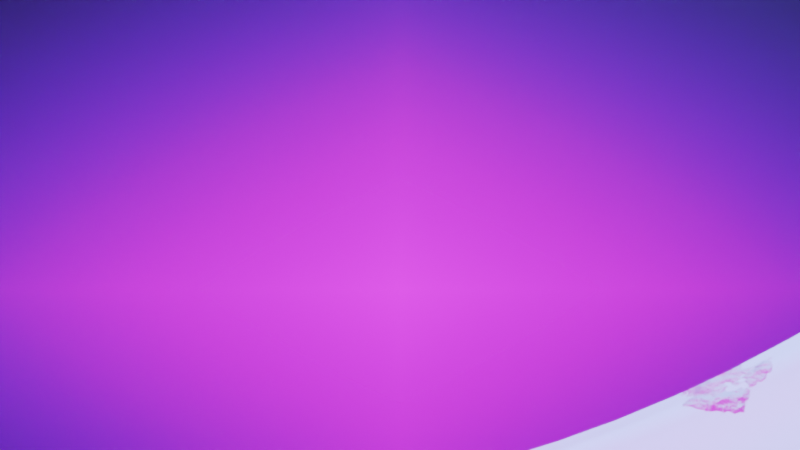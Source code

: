 # Source: realtime_comp.blend  (saved by Blender 2.81.2; exported with 4.5.12 LTS)
import bpy
from mathutils import Matrix  # noqa: F401  (used for matrix-valued properties, if any)

bpy.ops.wm.read_factory_settings(use_empty=True)
scene = bpy.context.scene
scene.name = 'Scene'

# ---- collections
col_light = bpy.data.collections.new('Light'); scene.collection.children.link(col_light)
col_obj = bpy.data.collections.new('obj'); scene.collection.children.link(col_obj)
col_footage = bpy.data.collections.new('footage'); scene.collection.children.link(col_footage)
col_helper = bpy.data.collections.new('helper'); scene.collection.children.link(col_helper)

# ---- images (referenced by path relative to the original .blend; pixels are not part of the script)
import os
ASSET_DIR = os.environ.get("B2B_ASSET_DIR", "")  # directory of the original .blend (textures are referenced by path, not embedded)
HERE = os.path.dirname(os.path.abspath(__file__))  # packed textures are extracted next to this script under _unpacked/

def load_image(name, relpath, width, height, colorspace="sRGB"):
    """Load a texture the original file referenced (path relative to the .blend, or extracted next to this script)."""
    p = next((c for c in (os.path.join(HERE, relpath), os.path.join(ASSET_DIR, relpath)) if relpath and os.path.exists(c)), "")
    if p:
        img = bpy.data.images.load(p, check_existing=True)
        img.name = name
    else:  # same state as the original file: an image datablock whose file is absent (Cycles renders it pink)
        img = bpy.data.images.new(name, width, height)
        img.source = "FILE"
        img.filepath = "//" + (relpath or name)
    img.colorspace_settings.name = colorspace
    return img
img_backlight_2k_20_dds = load_image('BackLight_2K_20.dds', 'BackLight_2K_20.dds', 1024, 1024, 'sRGB')
img_cement_grunge_jpg = load_image('Cement_Grunge.jpg', 'Cement_Grunge.jpg', 1024, 1024, 'sRGB')
img_big_fire_02_mov = load_image('Big_Fire_02.mov', '', 1024, 1024, 'sRGB')
img_particles_12_mp4 = load_image('Particles_12.mp4', '', 1024, 1024, 'sRGB')

# ---- materials (node trees are filled in below, after node groups)
mat_material_001 = bpy.data.materials.new('Material.001')
mat_material_001.diffuse_color = (0.5, 0.1056, 0.03384, 1.0)
mat_big_fire_02 = bpy.data.materials.new('Big_Fire_02')
mat_particles_05 = bpy.data.materials.new('Particles_05')
mat_particles_05.surface_render_method = 'BLENDED'
mat_particles_05.blend_method = 'BLEND'
mat_particles_05.use_backface_culling = True
mat_material = bpy.data.materials.new('Material')
mat_material.use_transparent_shadow = False

# ---- material node trees
mat_material_001.use_nodes = True; mat_material_001.node_tree.nodes.clear()
mat_big_fire_02.use_nodes = True; mat_big_fire_02.node_tree.nodes.clear()
_N = mat_big_fire_02.node_tree.nodes; _L = mat_big_fire_02.node_tree.links
n0 = _N.new('ShaderNodeOutputMaterial'); n0.name = 'Material Output'; n0.location = (447, 300)
n0.target = 'CYCLES'
n1 = _N.new('ShaderNodeTexImage'); n1.name = 'Image Texture'; n1.location = (-386, 212)
n1.image = img_big_fire_02_mov
n1.extension = 'CLIP'
n2 = _N.new('ShaderNodeEmission'); n2.name = 'Emission'; n2.location = (7, 118)
n2.inputs[1].default_value = 5.0
n3 = _N.new('ShaderNodeMixShader'); n3.name = 'Mix Shader'; n3.location = (227, 250)
n4 = _N.new('ShaderNodeBsdfTransparent'); n4.name = 'Transparent BSDF'; n4.location = (-64, 255)
n5 = _N.new('ShaderNodeOutputMaterial'); n5.name = 'Material Output.001'; n5.location = (0, 0)
n5.target = 'EEVEE'
n6 = _N.new('ShaderNodeMixShader'); n6.name = 'Mix Shader.001'; n6.location = (0, 0)
n6.label = 'Disable Shadow'
n6.hide = True
n7 = _N.new('ShaderNodeLightPath'); n7.name = 'Light Path'; n7.location = (0, 0)
n7.hide = True
n8 = _N.new('ShaderNodeBsdfTransparent'); n8.name = 'Transparent BSDF.001'; n8.location = (0, 0)
n8.hide = True
_L.new(n1.outputs[0], n2.inputs[0])
_L.new(n3.outputs[0], n0.inputs[0])
_L.new(n1.outputs[1], n3.inputs[0])
_L.new(n4.outputs[0], n3.inputs[1])
_L.new(n2.outputs[0], n3.inputs[2])
_L.new(n3.outputs[0], n6.inputs[1])
_L.new(n6.outputs[0], n5.inputs[0])
_L.new(n7.outputs[1], n6.inputs[0])
_L.new(n8.outputs[0], n6.inputs[2])
n0.is_active_output = True
mat_particles_05.use_nodes = True; mat_particles_05.node_tree.nodes.clear()
_N = mat_particles_05.node_tree.nodes; _L = mat_particles_05.node_tree.links
n0 = _N.new('ShaderNodeOutputMaterial'); n0.name = 'Material Output'; n0.location = (857, 323)
n0.target = 'CYCLES'
n1 = _N.new('ShaderNodeMixShader'); n1.name = 'Mix Shader'; n1.location = (638, 274)
n2 = _N.new('ShaderNodeBsdfTransparent'); n2.name = 'Transparent BSDF'; n2.location = (-126, 400)
n3 = _N.new('ShaderNodeBsdfPrincipled'); n3.name = 'Principled BSDF'; n3.location = (318, 61)
n3.distribution = 'GGX'
n3.subsurface_method = 'BURLEY'
n3.inputs[3].default_value = 1.45
n3.inputs[27].default_value = (0.07243, 0.1588, 0.5252, 1.0)
n3.inputs[28].default_value = 1.0
n4 = _N.new('ShaderNodeRGBCurve'); n4.name = 'RGB Curves'; n4.location = (-276, -58)
_c = n4.mapping.curves[1]
while len(_c.points) > 2: _c.points.remove(_c.points[-1])
_c.points[0].location = (0.0, 0.0); _c.points[0].handle_type = 'AUTO'
_c.points[1].location = (0.45, 0.76875); _c.points[1].handle_type = 'AUTO'
_p = _c.points.new(1.0, 1.0); _p.handle_type = 'AUTO'
_c = n4.mapping.curves[2]
while len(_c.points) > 2: _c.points.remove(_c.points[-1])
_c.points[0].location = (0.0, 0.0); _c.points[0].handle_type = 'AUTO'
_c.points[1].location = (0.45909, 0.875); _c.points[1].handle_type = 'AUTO'
_p = _c.points.new(1.0, 1.0); _p.handle_type = 'AUTO'
_c = n4.mapping.curves[3]
while len(_c.points) > 2: _c.points.remove(_c.points[-1])
_c.points[0].location = (0.0, 0.0); _c.points[0].handle_type = 'AUTO'
_c.points[1].location = (0.66818, 0.775); _c.points[1].handle_type = 'AUTO'
_p = _c.points.new(1.0, 1.0); _p.handle_type = 'AUTO'
n4.mapping.update()
n5 = _N.new('ShaderNodeTexImage'); n5.name = 'Image Texture'; n5.location = (-602, 20)
n5.image = img_particles_12_mp4
n5.extension = 'CLIP'
n6 = _N.new('ShaderNodeMath'); n6.name = 'Math'; n6.location = (-36, 179)
n6.operation = 'MULTIPLY'
n6.inputs[1].default_value = 2.0
n7 = _N.new('ShaderNodeOutputMaterial'); n7.name = 'Material Output.001'; n7.location = (0, 0)
n7.target = 'EEVEE'
n8 = _N.new('ShaderNodeMixShader'); n8.name = 'Mix Shader.001'; n8.location = (0, 0)
n8.label = 'Disable Shadow'
n8.hide = True
n9 = _N.new('ShaderNodeLightPath'); n9.name = 'Light Path'; n9.location = (0, 0)
n9.hide = True
n10 = _N.new('ShaderNodeBsdfTransparent'); n10.name = 'Transparent BSDF.001'; n10.location = (0, 0)
n10.hide = True
_L.new(n2.outputs[0], n1.inputs[1])
_L.new(n1.outputs[0], n0.inputs[0])
_L.new(n3.outputs[0], n1.inputs[2])
_L.new(n5.outputs[0], n4.inputs[1])
_L.new(n4.outputs[0], n3.inputs[0])
_L.new(n5.outputs[0], n6.inputs[0])
_L.new(n6.outputs[0], n1.inputs[0])
_L.new(n1.outputs[0], n8.inputs[1])
_L.new(n8.outputs[0], n7.inputs[0])
_L.new(n9.outputs[1], n8.inputs[0])
_L.new(n10.outputs[0], n8.inputs[2])
n0.is_active_output = True
mat_material.use_nodes = True; mat_material.node_tree.nodes.clear()
_N = mat_material.node_tree.nodes; _L = mat_material.node_tree.links
n0 = _N.new('ShaderNodeOutputMaterial'); n0.name = 'Material Output'; n0.location = (417, 188)
n1 = _N.new('ShaderNodeVolumePrincipled'); n1.name = 'Principled Volume'; n1.location = (-3, 176)
n1.inputs[2].default_value = 0.001
_L.new(n1.outputs[0], n0.inputs[1])
n0.is_active_output = True

# ---- world
world_world = bpy.data.worlds.new('World'); scene.world = world_world
world_world.use_nodes = True; world_world.node_tree.nodes.clear()
_N = world_world.node_tree.nodes; _L = world_world.node_tree.links
n0 = _N.new('ShaderNodeOutputWorld'); n0.name = 'World Output'; n0.location = (811, 300)
n1 = _N.new('ShaderNodeTexGradient'); n1.name = 'Gradient Texture'; n1.location = (66, 277)
n1.gradient_type = 'QUADRATIC_SPHERE'
n2 = _N.new('ShaderNodeCameraData'); n2.name = 'Camera Data'; n2.location = (-582, 132)
n3 = _N.new('ShaderNodeMapping'); n3.name = 'Mapping'; n3.location = (-334, 208)
n3.inputs[1].default_value = (0.2, -0.4, 0.0)
n3.inputs[3].default_value = (0.9, 0.6, 0.0)
n4 = _N.new('ShaderNodeBackground'); n4.name = 'Background'; n4.location = (606, 314)
n5 = _N.new('ShaderNodeValToRGB'); n5.name = 'ColorRamp'; n5.location = (275, 272)
while len(n5.color_ramp.elements) > 1: n5.color_ramp.elements.remove(n5.color_ramp.elements[-1])
n5.color_ramp.elements[0].position = 0.0; n5.color_ramp.elements[0].color = (0.0, 0.0, 0.0, 1.0)
_e = n5.color_ramp.elements.new(1.0); _e.color = (0.02639, 0.0499, 0.1272, 1.0)
_L.new(n4.outputs[0], n0.inputs[0])
_L.new(n1.outputs[0], n5.inputs[0])
_L.new(n2.outputs[0], n3.inputs[0])
_L.new(n3.outputs[0], n1.inputs[0])
_L.new(n5.outputs[0], n4.inputs[0])
n0.is_active_output = True
world_world.color = (0.05088, 0.05088, 0.05088)
world_world.use_sun_shadow = False
world_world.sun_shadow_jitter_overblur = 0.0

# ---- cameras
cam_camera = bpy.data.cameras.new('Camera')
cam_camera.clip_end = 100.0
cam_camera.lens = 30.0
cam_camera.ortho_scale = 7.314
cam_camera.dof.use_dof = True
cam_camera.dof.focus_distance = 0.0528
cam_camera.dof.aperture_fstop = 128.0

# ---- lights
light_light = bpy.data.lights.new('Light', 'POINT')
light_light.color = (0.06998, 0.3478, 1.0)
light_light.transmission_factor = 0.0
light_light.cutoff_distance = 30.0
light_light.energy = 200.0
light_light.shadow_buffer_clip_start = 1.001
light_light.shadow_soft_size = 0.83
light_light.shadow_maximum_resolution = 0.006
light_light.use_absolute_resolution = True
light_light_001 = bpy.data.lights.new('Light.001', 'POINT')
light_light_001.color = (0.8769, 0.8697, 1.0)
light_light_001.specular_factor = 1.001
light_light_001.transmission_factor = 0.0
light_light_001.cutoff_distance = 30.0
light_light_001.use_shadow = False
light_light_001.energy = 100.0
light_light_001.shadow_buffer_clip_start = 1.001
light_light_001.shadow_soft_size = 0.17
light_light_001.shadow_maximum_resolution = 0.006
light_light_001.use_absolute_resolution = True
light_point = bpy.data.lights.new('Point', 'POINT')
light_point.specular_factor = 0.0
light_point.transmission_factor = 0.0
light_point.energy = 200.0
light_point.shadow_soft_size = 1.94
light_point.shadow_maximum_resolution = 0.006
light_point.use_absolute_resolution = True
light_point_001 = bpy.data.lights.new('Point.001', 'AREA')
light_point_001.color = (0.005906, 0.01798, 0.04489)
light_point_001.transmission_factor = 0.0
light_point_001.use_custom_distance = True
light_point_001.cutoff_distance = 1.73
light_point_001.use_shadow = False
light_point_001.energy = 7.854e+04
light_point_001.shadow_soft_size = 10.0
light_point_001.shadow_maximum_resolution = 0.006
light_point_001.use_absolute_resolution = True
light_point_001.size = 10.0

# ---- meshes
me_suzanne = bpy.data.meshes.new('Suzanne')
me_suzanne.from_pydata([(0.4375, -0.7656, 0.1641), (-0.4375, -0.7656, 0.1641), (0.5, -0.6875, 0.09375), (-0.5, -0.6875, 0.09375), (0.5469, -0.5781, 0.05469), (-0.5469, -0.5781, 0.05469), (0.3516, -0.6172, -0.02344), (-0.3516, -0.6172, -0.02344), (0.3516, -0.7188, 0.03125), (-0.3516, -0.7188, 0.03125), (0.3516, -0.7812, 0.1328), (-0.3516, -0.7812, 0.1328), (0.2734, -0.7969, 0.1641), (-0.2734, -0.7969, 0.1641), (0.2031, -0.7422, 0.09375), (-0.2031, -0.7422, 0.09375), (0.1562, -0.6484, 0.05469), (-0.1562, -0.6484, 0.05469), (0.07812, -0.6562, 0.2422), (-0.07812, -0.6562, 0.2422), (0.1406, -0.7422, 0.2422), (-0.1406, -0.7422, 0.2422), (0.2422, -0.7969, 0.2422), (-0.2422, -0.7969, 0.2422), (0.2734, -0.7969, 0.3281), (-0.2734, -0.7969, 0.3281), (0.2031, -0.7422, 0.3906), (-0.2031, -0.7422, 0.3906), (0.1562, -0.6484, 0.4375), (-0.1562, -0.6484, 0.4375), (0.3516, -0.6172, 0.5156), (-0.3516, -0.6172, 0.5156), (0.3516, -0.7188, 0.4531), (-0.3516, -0.7188, 0.4531), (0.3516, -0.7812, 0.3594), (-0.3516, -0.7812, 0.3594), (0.4375, -0.7656, 0.3281), (-0.4375, -0.7656, 0.3281), (0.5, -0.6875, 0.3906), (-0.5, -0.6875, 0.3906), (0.5469, -0.5781, 0.4375), (-0.5469, -0.5781, 0.4375), (0.625, -0.5625, 0.2422), (-0.625, -0.5625, 0.2422), (0.5625, -0.6719, 0.2422), (-0.5625, -0.6719, 0.2422), (0.4688, -0.7578, 0.2422), (-0.4688, -0.7578, 0.2422), (0.4766, -0.7734, 0.2422), (-0.4766, -0.7734, 0.2422), (0.4453, -0.7812, 0.3359), (-0.4453, -0.7812, 0.3359), (0.3516, -0.8047, 0.375), (-0.3516, -0.8047, 0.375), (0.2656, -0.8203, 0.3359), (-0.2656, -0.8203, 0.3359), (0.2266, -0.8203, 0.2422), (-0.2266, -0.8203, 0.2422), (0.2656, -0.8203, 0.1562), (-0.2656, -0.8203, 0.1562), (0.3516, -0.8281, 0.2422), (-0.3516, -0.8281, 0.2422), (0.3516, -0.8047, 0.1172), (-0.3516, -0.8047, 0.1172), (0.4453, -0.7812, 0.1562), (-0.4453, -0.7812, 0.1562), (0.0, -0.7422, 0.4297), (0.0, -0.8203, 0.3516), (0.0, -0.7344, -0.6797), (0.0, -0.7812, -0.3203), (0.0, -0.7969, -0.1875), (0.0, -0.7188, -0.7734), (0.0, -0.6016, 0.4062), (0.0, -0.5703, 0.5703), (0.0, 0.5469, 0.8984), (0.0, 0.8516, 0.5625), (0.0, 0.8281, 0.07031), (0.0, 0.3516, -0.3828), (0.2031, -0.5625, -0.1875), (-0.2031, -0.5625, -0.1875), (0.3125, -0.5703, -0.4375), (-0.3125, -0.5703, -0.4375), (0.3516, -0.5703, -0.6953), (-0.3516, -0.5703, -0.6953), (0.3672, -0.5312, -0.8906), (-0.3672, -0.5312, -0.8906), (0.3281, -0.5234, -0.9453), (-0.3281, -0.5234, -0.9453), (0.1797, -0.5547, -0.9688), (-0.1797, -0.5547, -0.9688), (0.0, -0.5781, -0.9844), (0.4375, -0.5312, -0.1406), (-0.4375, -0.5312, -0.1406), (0.6328, -0.5391, -0.03906), (-0.6328, -0.5391, -0.03906), (0.8281, -0.4453, 0.1484), (-0.8281, -0.4453, 0.1484), (0.8594, -0.5938, 0.4297), (-0.8594, -0.5938, 0.4297), (0.7109, -0.625, 0.4844), (-0.7109, -0.625, 0.4844), (0.4922, -0.6875, 0.6016), (-0.4922, -0.6875, 0.6016), (0.3203, -0.7344, 0.7578), (-0.3203, -0.7344, 0.7578), (0.1562, -0.7578, 0.7188), (-0.1562, -0.7578, 0.7188), (0.0625, -0.75, 0.4922), (-0.0625, -0.75, 0.4922), (0.1641, -0.7734, 0.4141), (-0.1641, -0.7734, 0.4141), (0.125, -0.7656, 0.3047), (-0.125, -0.7656, 0.3047), (0.2031, -0.7422, 0.09375), (-0.2031, -0.7422, 0.09375), (0.375, -0.7031, 0.01562), (-0.375, -0.7031, 0.01562), (0.4922, -0.6719, 0.0625), (-0.4922, -0.6719, 0.0625), (0.625, -0.6484, 0.1875), (-0.625, -0.6484, 0.1875), (0.6406, -0.6484, 0.2969), (-0.6406, -0.6484, 0.2969), (0.6016, -0.6641, 0.375), (-0.6016, -0.6641, 0.375), (0.4297, -0.7188, 0.4375), (-0.4297, -0.7188, 0.4375), (0.25, -0.7578, 0.4688), (-0.25, -0.7578, 0.4688), (0.0, -0.7344, -0.7656), (0.1094, -0.7344, -0.7188), (-0.1094, -0.7344, -0.7188), (0.1172, -0.7109, -0.8359), (-0.1172, -0.7109, -0.8359), (0.0625, -0.6953, -0.8828), (-0.0625, -0.6953, -0.8828), (0.0, -0.6875, -0.8906), (0.0, -0.75, -0.1953), (0.0, -0.7422, -0.1406), (0.1016, -0.7422, -0.1484), (-0.1016, -0.7422, -0.1484), (0.125, -0.75, -0.2266), (-0.125, -0.75, -0.2266), (0.08594, -0.7422, -0.2891), (-0.08594, -0.7422, -0.2891), (0.3984, -0.6719, -0.04688), (-0.3984, -0.6719, -0.04688), (0.6172, -0.625, 0.05469), (-0.6172, -0.625, 0.05469), (0.7266, -0.6016, 0.2031), (-0.7266, -0.6016, 0.2031), (0.7422, -0.6562, 0.375), (-0.7422, -0.6562, 0.375), (0.6875, -0.7266, 0.4141), (-0.6875, -0.7266, 0.4141), (0.4375, -0.7969, 0.5469), (-0.4375, -0.7969, 0.5469), (0.3125, -0.8359, 0.6406), (-0.3125, -0.8359, 0.6406), (0.2031, -0.8516, 0.6172), (-0.2031, -0.8516, 0.6172), (0.1016, -0.8438, 0.4297), (-0.1016, -0.8438, 0.4297), (0.125, -0.8125, -0.1016), (-0.125, -0.8125, -0.1016), (0.2109, -0.7109, -0.4453), (-0.2109, -0.7109, -0.4453), (0.25, -0.6875, -0.7031), (-0.25, -0.6875, -0.7031), (0.2656, -0.6641, -0.8203), (-0.2656, -0.6641, -0.8203), (0.2344, -0.6328, -0.9141), (-0.2344, -0.6328, -0.9141), (0.1641, -0.6328, -0.9297), (-0.1641, -0.6328, -0.9297), (0.0, -0.6406, -0.9453), (0.0, -0.7266, 0.04688), (0.0, -0.7656, 0.2109), (0.3281, -0.7422, 0.4766), (-0.3281, -0.7422, 0.4766), (0.1641, -0.75, 0.1406), (-0.1641, -0.75, 0.1406), (0.1328, -0.7578, 0.2109), (-0.1328, -0.7578, 0.2109), (0.1172, -0.7344, -0.6875), (-0.1172, -0.7344, -0.6875), (0.07812, -0.75, -0.4453), (-0.07812, -0.75, -0.4453), (0.0, -0.75, -0.4453), (0.0, -0.7422, -0.3281), (0.09375, -0.7812, -0.2734), (-0.09375, -0.7812, -0.2734), (0.1328, -0.7969, -0.2266), (-0.1328, -0.7969, -0.2266), (0.1094, -0.7812, -0.1328), (-0.1094, -0.7812, -0.1328), (0.03906, -0.7812, -0.125), (-0.03906, -0.7812, -0.125), (0.0, -0.8281, -0.2031), (0.04688, -0.8125, -0.1484), (-0.04688, -0.8125, -0.1484), (0.09375, -0.8125, -0.1562), (-0.09375, -0.8125, -0.1562), (0.1094, -0.8281, -0.2266), (-0.1094, -0.8281, -0.2266), (0.07812, -0.8047, -0.25), (-0.07812, -0.8047, -0.25), (0.0, -0.8047, -0.2891), (0.2578, -0.5547, -0.3125), (-0.2578, -0.5547, -0.3125), (0.1641, -0.7109, -0.2422), (-0.1641, -0.7109, -0.2422), (0.1797, -0.7109, -0.3125), (-0.1797, -0.7109, -0.3125), (0.2344, -0.5547, -0.25), (-0.2344, -0.5547, -0.25), (0.0, -0.6875, -0.875), (0.04688, -0.6875, -0.8672), (-0.04688, -0.6875, -0.8672), (0.09375, -0.7109, -0.8203), (-0.09375, -0.7109, -0.8203), (0.09375, -0.7266, -0.7422), (-0.09375, -0.7266, -0.7422), (0.0, -0.6562, -0.7812), (0.09375, -0.6641, -0.75), (-0.09375, -0.6641, -0.75), (0.09375, -0.6406, -0.8125), (-0.09375, -0.6406, -0.8125), (0.04688, -0.6328, -0.8516), (-0.04688, -0.6328, -0.8516), (0.0, -0.6328, -0.8594), (0.1719, -0.7812, 0.2188), (-0.1719, -0.7812, 0.2188), (0.1875, -0.7734, 0.1562), (-0.1875, -0.7734, 0.1562), (0.3359, -0.7578, 0.4297), (-0.3359, -0.7578, 0.4297), (0.2734, -0.7734, 0.4219), (-0.2734, -0.7734, 0.4219), (0.4219, -0.7734, 0.3984), (-0.4219, -0.7734, 0.3984), (0.5625, -0.6953, 0.3516), (-0.5625, -0.6953, 0.3516), (0.5859, -0.6875, 0.2891), (-0.5859, -0.6875, 0.2891), (0.5781, -0.6797, 0.1953), (-0.5781, -0.6797, 0.1953), (0.4766, -0.7188, 0.1016), (-0.4766, -0.7188, 0.1016), (0.375, -0.7422, 0.0625), (-0.375, -0.7422, 0.0625), (0.2266, -0.7812, 0.1094), (-0.2266, -0.7812, 0.1094), (0.1797, -0.7812, 0.2969), (-0.1797, -0.7812, 0.2969), (0.2109, -0.7812, 0.375), (-0.2109, -0.7812, 0.375), (0.2344, -0.7578, 0.3594), (-0.2344, -0.7578, 0.3594), (0.1953, -0.7578, 0.2969), (-0.1953, -0.7578, 0.2969), (0.2422, -0.7578, 0.125), (-0.2422, -0.7578, 0.125), (0.375, -0.7266, 0.08594), (-0.375, -0.7266, 0.08594), (0.4609, -0.7031, 0.1172), (-0.4609, -0.7031, 0.1172), (0.5469, -0.6719, 0.2109), (-0.5469, -0.6719, 0.2109), (0.5547, -0.6719, 0.2812), (-0.5547, -0.6719, 0.2812), (0.5312, -0.6797, 0.3359), (-0.5312, -0.6797, 0.3359), (0.4141, -0.75, 0.3906), (-0.4141, -0.75, 0.3906), (0.2812, -0.7656, 0.3984), (-0.2812, -0.7656, 0.3984), (0.3359, -0.75, 0.4062), (-0.3359, -0.75, 0.4062), (0.2031, -0.75, 0.1719), (-0.2031, -0.75, 0.1719), (0.1953, -0.75, 0.2266), (-0.1953, -0.75, 0.2266), (0.1094, -0.6094, 0.4609), (-0.1094, -0.6094, 0.4609), (0.1953, -0.6172, 0.6641), (-0.1953, -0.6172, 0.6641), (0.3359, -0.5938, 0.6875), (-0.3359, -0.5938, 0.6875), (0.4844, -0.5547, 0.5547), (-0.4844, -0.5547, 0.5547), (0.6797, -0.4922, 0.4531), (-0.6797, -0.4922, 0.4531), (0.7969, -0.4609, 0.4062), (-0.7969, -0.4609, 0.4062), (0.7734, -0.375, 0.1641), (-0.7734, -0.375, 0.1641), (0.6016, -0.4141, 0.0), (-0.6016, -0.4141, 0.0), (0.4375, -0.4688, -0.09375), (-0.4375, -0.4688, -0.09375), (0.0, -0.2891, 0.8984), (0.0, 0.07812, 0.9844), (0.0, 0.6719, -0.1953), (0.0, -0.1875, -0.4609), (0.0, -0.4609, -0.9766), (0.0, -0.3438, -0.8047), (0.0, -0.3203, -0.5703), (0.0, -0.2812, -0.4844), (0.8516, -0.05469, 0.2344), (-0.8516, -0.05469, 0.2344), (0.8594, 0.04688, 0.3203), (-0.8594, 0.04688, 0.3203), (0.7734, 0.4375, 0.2656), (-0.7734, 0.4375, 0.2656), (0.4609, 0.7031, 0.4375), (-0.4609, 0.7031, 0.4375), (0.7344, -0.07031, -0.04688), (-0.7344, -0.07031, -0.04688), (0.5938, 0.1641, -0.125), (-0.5938, 0.1641, -0.125), (0.6406, 0.4297, -0.007812), (-0.6406, 0.4297, -0.007812), (0.3359, 0.6641, 0.05469), (-0.3359, 0.6641, 0.05469), (0.2344, -0.4062, -0.3516), (-0.2344, -0.4062, -0.3516), (0.1797, -0.2578, -0.4141), (-0.1797, -0.2578, -0.4141), (0.2891, -0.3828, -0.7109), (-0.2891, -0.3828, -0.7109), (0.25, -0.3906, -0.5), (-0.25, -0.3906, -0.5), (0.3281, -0.3984, -0.9141), (-0.3281, -0.3984, -0.9141), (0.1406, -0.3672, -0.7578), (-0.1406, -0.3672, -0.7578), (0.125, -0.3594, -0.5391), (-0.125, -0.3594, -0.5391), (0.1641, -0.4375, -0.9453), (-0.1641, -0.4375, -0.9453), (0.2188, -0.4297, -0.2812), (-0.2188, -0.4297, -0.2812), (0.2109, -0.4688, -0.2266), (-0.2109, -0.4688, -0.2266), (0.2031, -0.5, -0.1719), (-0.2031, -0.5, -0.1719), (0.2109, -0.1641, -0.3906), (-0.2109, -0.1641, -0.3906), (0.2969, 0.2656, -0.3125), (-0.2969, 0.2656, -0.3125), (0.3438, 0.5391, -0.1484), (-0.3438, 0.5391, -0.1484), (0.4531, 0.3828, 0.8672), (-0.4531, 0.3828, 0.8672), (0.4531, 0.07031, 0.9297), (-0.4531, 0.07031, 0.9297), (0.4531, -0.2344, 0.8516), (-0.4531, -0.2344, 0.8516), (0.4609, -0.4297, 0.5234), (-0.4609, -0.4297, 0.5234), (0.7266, -0.3359, 0.4062), (-0.7266, -0.3359, 0.4062), (0.6328, -0.2812, 0.4531), (-0.6328, -0.2812, 0.4531), (0.6406, -0.05469, 0.7031), (-0.6406, -0.05469, 0.7031), (0.7969, -0.125, 0.5625), (-0.7969, -0.125, 0.5625), (0.7969, 0.1172, 0.6172), (-0.7969, 0.1172, 0.6172), (0.6406, 0.1953, 0.75), (-0.6406, 0.1953, 0.75), (0.6406, 0.4453, 0.6797), (-0.6406, 0.4453, 0.6797), (0.7969, 0.3594, 0.5391), (-0.7969, 0.3594, 0.5391), (0.6172, 0.5859, 0.3281), (-0.6172, 0.5859, 0.3281), (0.4844, 0.5469, 0.02344), (-0.4844, 0.5469, 0.02344), (0.8203, 0.2031, 0.3281), (-0.8203, 0.2031, 0.3281), (0.4062, -0.1484, -0.1719), (-0.4062, -0.1484, -0.1719), (0.4297, 0.2109, -0.1953), (-0.4297, 0.2109, -0.1953), (0.8906, 0.2344, 0.4062), (-0.8906, 0.2344, 0.4062), (0.7734, 0.125, -0.1406), (-0.7734, 0.125, -0.1406), (1.039, 0.3281, -0.1016), (-1.039, 0.3281, -0.1016), (1.281, 0.4297, 0.05469), (-1.281, 0.4297, 0.05469), (1.352, 0.4219, 0.3203), (-1.352, 0.4219, 0.3203), (1.234, 0.4219, 0.5078), (-1.234, 0.4219, 0.5078), (1.023, 0.3125, 0.4766), (-1.023, 0.3125, 0.4766), (1.016, 0.2891, 0.4141), (-1.016, 0.2891, 0.4141), (1.188, 0.3906, 0.4375), (-1.188, 0.3906, 0.4375), (1.266, 0.4062, 0.2891), (-1.266, 0.4062, 0.2891), (1.211, 0.4062, 0.07812), (-1.211, 0.4062, 0.07812), (1.031, 0.3047, -0.03906), (-1.031, 0.3047, -0.03906), (0.8281, 0.1328, -0.07031), (-0.8281, 0.1328, -0.07031), (0.9219, 0.2188, 0.3594), (-0.9219, 0.2188, 0.3594), (0.9453, 0.2891, 0.3047), (-0.9453, 0.2891, 0.3047), (0.8828, 0.2109, -0.02344), (-0.8828, 0.2109, -0.02344), (1.039, 0.3672, 0.0), (-1.039, 0.3672, 0.0), (1.188, 0.4453, 0.09375), (-1.188, 0.4453, 0.09375), (1.234, 0.4453, 0.25), (-1.234, 0.4453, 0.25), (1.172, 0.4375, 0.3594), (-1.172, 0.4375, 0.3594), (1.023, 0.3594, 0.3438), (-1.023, 0.3594, 0.3438), (0.8438, 0.2109, 0.2891), (-0.8438, 0.2109, 0.2891), (0.8359, 0.2734, 0.1719), (-0.8359, 0.2734, 0.1719), (0.7578, 0.2734, 0.09375), (-0.7578, 0.2734, 0.09375), (0.8203, 0.2734, 0.08594), (-0.8203, 0.2734, 0.08594), (0.8438, 0.2734, 0.01562), (-0.8438, 0.2734, 0.01562), (0.8125, 0.2734, -0.01562), (-0.8125, 0.2734, -0.01562), (0.7266, 0.07031, 0.0), (-0.7266, 0.07031, 0.0), (0.7188, 0.1719, -0.02344), (-0.7188, 0.1719, -0.02344), (0.7188, 0.1875, 0.03906), (-0.7188, 0.1875, 0.03906), (0.7969, 0.2109, 0.2031), (-0.7969, 0.2109, 0.2031), (0.8906, 0.2656, 0.2422), (-0.8906, 0.2656, 0.2422), (0.8906, 0.3203, 0.2344), (-0.8906, 0.3203, 0.2344), (0.8125, 0.3203, -0.01562), (-0.8125, 0.3203, -0.01562), (0.8516, 0.3203, 0.01562), (-0.8516, 0.3203, 0.01562), (0.8281, 0.3203, 0.07812), (-0.8281, 0.3203, 0.07812), (0.7656, 0.3203, 0.09375), (-0.7656, 0.3203, 0.09375), (0.8438, 0.3203, 0.1719), (-0.8438, 0.3203, 0.1719), (1.039, 0.4141, 0.3281), (-1.039, 0.4141, 0.3281), (1.188, 0.4844, 0.3438), (-1.188, 0.4844, 0.3438), (1.258, 0.4922, 0.2422), (-1.258, 0.4922, 0.2422), (1.211, 0.4844, 0.08594), (-1.211, 0.4844, 0.08594), (1.047, 0.4219, 0.0), (-1.047, 0.4219, 0.0), (0.8828, 0.2656, -0.01562), (-0.8828, 0.2656, -0.01562), (0.9531, 0.3438, 0.2891), (-0.9531, 0.3438, 0.2891), (0.8906, 0.3281, 0.1094), (-0.8906, 0.3281, 0.1094), (0.9375, 0.3359, 0.0625), (-0.9375, 0.3359, 0.0625), (1.0, 0.3672, 0.125), (-1.0, 0.3672, 0.125), (0.9609, 0.3516, 0.1719), (-0.9609, 0.3516, 0.1719), (1.016, 0.375, 0.2344), (-1.016, 0.375, 0.2344), (1.055, 0.3828, 0.1875), (-1.055, 0.3828, 0.1875), (1.109, 0.3906, 0.2109), (-1.109, 0.3906, 0.2109), (1.086, 0.3906, 0.2734), (-1.086, 0.3906, 0.2734), (1.023, 0.4844, 0.4375), (-1.023, 0.4844, 0.4375), (1.25, 0.5469, 0.4688), (-1.25, 0.5469, 0.4688), (1.367, 0.5, 0.2969), (-1.367, 0.5, 0.2969), (1.312, 0.5312, 0.05469), (-1.312, 0.5312, 0.05469), (1.039, 0.4922, -0.08594), (-1.039, 0.4922, -0.08594), (0.7891, 0.3281, -0.125), (-0.7891, 0.3281, -0.125), (0.8594, 0.3828, 0.3828), (-0.8594, 0.3828, 0.3828)], [], [(46, 0, 2, 44), (3, 1, 47, 45), (44, 2, 4, 42), (5, 3, 45, 43), (2, 8, 6, 4), (7, 9, 3, 5), (0, 10, 8, 2), (9, 11, 1, 3), (10, 12, 14, 8), (15, 13, 11, 9), (8, 14, 16, 6), (17, 15, 9, 7), (14, 20, 18, 16), (19, 21, 15, 17), (12, 22, 20, 14), (21, 23, 13, 15), (22, 24, 26, 20), (27, 25, 23, 21), (20, 26, 28, 18), (29, 27, 21, 19), (26, 32, 30, 28), (31, 33, 27, 29), (24, 34, 32, 26), (33, 35, 25, 27), (34, 36, 38, 32), (39, 37, 35, 33), (32, 38, 40, 30), (41, 39, 33, 31), (38, 44, 42, 40), (43, 45, 39, 41), (36, 46, 44, 38), (45, 47, 37, 39), (46, 36, 50, 48), (51, 37, 47, 49), (36, 34, 52, 50), (53, 35, 37, 51), (34, 24, 54, 52), (55, 25, 35, 53), (24, 22, 56, 54), (57, 23, 25, 55), (22, 12, 58, 56), (59, 13, 23, 57), (12, 10, 62, 58), (63, 11, 13, 59), (10, 0, 64, 62), (65, 1, 11, 63), (0, 46, 48, 64), (49, 47, 1, 65), (60, 64, 48), (49, 65, 61), (62, 64, 60), (61, 65, 63), (60, 58, 62), (63, 59, 61), (60, 56, 58), (59, 57, 61), (60, 54, 56), (57, 55, 61), (60, 52, 54), (55, 53, 61), (60, 50, 52), (53, 51, 61), (60, 48, 50), (51, 49, 61), (88, 173, 175, 90), (175, 174, 89, 90), (86, 171, 173, 88), (174, 172, 87, 89), (84, 169, 171, 86), (172, 170, 85, 87), (82, 167, 169, 84), (170, 168, 83, 85), (80, 165, 167, 82), (168, 166, 81, 83), (78, 91, 145, 163), (146, 92, 79, 164), (91, 93, 147, 145), (148, 94, 92, 146), (93, 95, 149, 147), (150, 96, 94, 148), (95, 97, 151, 149), (152, 98, 96, 150), (97, 99, 153, 151), (154, 100, 98, 152), (99, 101, 155, 153), (156, 102, 100, 154), (101, 103, 157, 155), (158, 104, 102, 156), (103, 105, 159, 157), (160, 106, 104, 158), (105, 107, 161, 159), (162, 108, 106, 160), (107, 66, 67, 161), (67, 66, 108, 162), (109, 127, 159, 161), (160, 128, 110, 162), (127, 178, 157, 159), (158, 179, 128, 160), (125, 155, 157, 178), (158, 156, 126, 179), (123, 153, 155, 125), (156, 154, 124, 126), (121, 151, 153, 123), (154, 152, 122, 124), (119, 149, 151, 121), (152, 150, 120, 122), (117, 147, 149, 119), (150, 148, 118, 120), (115, 145, 147, 117), (148, 146, 116, 118), (113, 163, 145, 115), (146, 164, 114, 116), (113, 180, 176, 163), (176, 181, 114, 164), (109, 161, 67, 111), (67, 162, 110, 112), (111, 67, 177, 182), (177, 67, 112, 183), (176, 180, 182, 177), (183, 181, 176, 177), (134, 136, 175, 173), (175, 136, 135, 174), (132, 134, 173, 171), (174, 135, 133, 172), (130, 132, 171, 169), (172, 133, 131, 170), (165, 186, 184, 167), (185, 187, 166, 168), (130, 169, 167, 184), (168, 170, 131, 185), (143, 189, 188, 186), (188, 189, 144, 187), (184, 186, 188, 68), (188, 187, 185, 68), (129, 130, 184, 68), (185, 131, 129, 68), (141, 192, 190, 143), (191, 193, 142, 144), (139, 194, 192, 141), (193, 195, 140, 142), (138, 196, 194, 139), (195, 197, 138, 140), (137, 70, 196, 138), (197, 70, 137, 138), (189, 143, 190, 69), (191, 144, 189, 69), (69, 190, 205, 207), (206, 191, 69, 207), (70, 198, 199, 196), (200, 198, 70, 197), (196, 199, 201, 194), (202, 200, 197, 195), (194, 201, 203, 192), (204, 202, 195, 193), (192, 203, 205, 190), (206, 204, 193, 191), (198, 203, 201, 199), (202, 204, 198, 200), (198, 207, 205, 203), (206, 207, 198, 204), (138, 139, 163, 176), (164, 140, 138, 176), (139, 141, 210, 163), (211, 142, 140, 164), (141, 143, 212, 210), (213, 144, 142, 211), (143, 186, 165, 212), (166, 187, 144, 213), (80, 208, 212, 165), (213, 209, 81, 166), (208, 214, 210, 212), (211, 215, 209, 213), (78, 163, 210, 214), (211, 164, 79, 215), (130, 129, 71, 221), (71, 129, 131, 222), (132, 130, 221, 219), (222, 131, 133, 220), (134, 132, 219, 217), (220, 133, 135, 218), (136, 134, 217, 216), (218, 135, 136, 216), (216, 217, 228, 230), (229, 218, 216, 230), (217, 219, 226, 228), (227, 220, 218, 229), (219, 221, 224, 226), (225, 222, 220, 227), (221, 71, 223, 224), (223, 71, 222, 225), (223, 230, 228, 224), (229, 230, 223, 225), (224, 228, 226), (227, 229, 225), (182, 180, 233, 231), (234, 181, 183, 232), (111, 182, 231, 253), (232, 183, 112, 254), (109, 111, 253, 255), (254, 112, 110, 256), (180, 113, 251, 233), (252, 114, 181, 234), (113, 115, 249, 251), (250, 116, 114, 252), (115, 117, 247, 249), (248, 118, 116, 250), (117, 119, 245, 247), (246, 120, 118, 248), (119, 121, 243, 245), (244, 122, 120, 246), (121, 123, 241, 243), (242, 124, 122, 244), (123, 125, 239, 241), (240, 126, 124, 242), (125, 178, 235, 239), (236, 179, 126, 240), (178, 127, 237, 235), (238, 128, 179, 236), (127, 109, 255, 237), (256, 110, 128, 238), (237, 255, 257, 275), (258, 256, 238, 276), (235, 237, 275, 277), (276, 238, 236, 278), (239, 235, 277, 273), (278, 236, 240, 274), (241, 239, 273, 271), (274, 240, 242, 272), (243, 241, 271, 269), (272, 242, 244, 270), (245, 243, 269, 267), (270, 244, 246, 268), (247, 245, 267, 265), (268, 246, 248, 266), (249, 247, 265, 263), (266, 248, 250, 264), (251, 249, 263, 261), (264, 250, 252, 262), (233, 251, 261, 279), (262, 252, 234, 280), (255, 253, 259, 257), (260, 254, 256, 258), (253, 231, 281, 259), (282, 232, 254, 260), (231, 233, 279, 281), (280, 234, 232, 282), (66, 107, 283, 72), (284, 108, 66, 72), (107, 105, 285, 283), (286, 106, 108, 284), (105, 103, 287, 285), (288, 104, 106, 286), (103, 101, 289, 287), (290, 102, 104, 288), (101, 99, 291, 289), (292, 100, 102, 290), (99, 97, 293, 291), (294, 98, 100, 292), (97, 95, 295, 293), (296, 96, 98, 294), (95, 93, 297, 295), (298, 94, 96, 296), (93, 91, 299, 297), (300, 92, 94, 298), (307, 308, 327, 337), (328, 308, 307, 338), (306, 307, 337, 335), (338, 307, 306, 336), (305, 306, 335, 339), (336, 306, 305, 340), (88, 90, 305, 339), (305, 90, 89, 340), (86, 88, 339, 333), (340, 89, 87, 334), (84, 86, 333, 329), (334, 87, 85, 330), (82, 84, 329, 331), (330, 85, 83, 332), (329, 335, 337, 331), (338, 336, 330, 332), (329, 333, 339, 335), (340, 334, 330, 336), (325, 331, 337, 327), (338, 332, 326, 328), (80, 82, 331, 325), (332, 83, 81, 326), (208, 341, 343, 214), (344, 342, 209, 215), (80, 325, 341, 208), (342, 326, 81, 209), (78, 214, 343, 345), (344, 215, 79, 346), (78, 345, 299, 91), (300, 346, 79, 92), (76, 323, 351, 303), (352, 324, 76, 303), (303, 351, 349, 77), (350, 352, 303, 77), (77, 349, 347, 304), (348, 350, 77, 304), (304, 347, 327, 308), (328, 348, 304, 308), (325, 327, 347, 341), (348, 328, 326, 342), (295, 297, 317, 309), (318, 298, 296, 310), (75, 315, 323, 76), (324, 316, 75, 76), (301, 357, 355, 302), (356, 358, 301, 302), (302, 355, 353, 74), (354, 356, 302, 74), (74, 353, 315, 75), (316, 354, 74, 75), (291, 293, 361, 363), (362, 294, 292, 364), (363, 361, 367, 365), (368, 362, 364, 366), (365, 367, 369, 371), (370, 368, 366, 372), (371, 369, 375, 373), (376, 370, 372, 374), (313, 377, 373, 375), (374, 378, 314, 376), (315, 353, 373, 377), (374, 354, 316, 378), (353, 355, 371, 373), (372, 356, 354, 374), (355, 357, 365, 371), (366, 358, 356, 372), (357, 359, 363, 365), (364, 360, 358, 366), (289, 291, 363, 359), (364, 292, 290, 360), (73, 359, 357, 301), (358, 360, 73, 301), (283, 285, 287, 289), (288, 286, 284, 290), (283, 289, 359, 73), (360, 290, 284, 73), (72, 283, 73), (73, 284, 72), (293, 295, 309, 361), (310, 296, 294, 362), (309, 311, 367, 361), (368, 312, 310, 362), (311, 381, 369, 367), (370, 382, 312, 368), (313, 375, 369, 381), (370, 376, 314, 382), (347, 349, 385, 383), (386, 350, 348, 384), (317, 383, 385, 319), (386, 384, 318, 320), (297, 299, 383, 317), (384, 300, 298, 318), (299, 343, 341, 383), (342, 344, 300, 384), (341, 347, 383), (384, 348, 342), (299, 345, 343), (344, 346, 300), (313, 321, 379, 377), (380, 322, 314, 378), (315, 377, 379, 323), (380, 378, 316, 324), (319, 385, 379, 321), (380, 386, 320, 322), (349, 351, 379, 385), (380, 352, 350, 386), (323, 379, 351), (352, 380, 324), (399, 387, 413, 401), (414, 388, 400, 402), (399, 401, 403, 397), (404, 402, 400, 398), (397, 403, 405, 395), (406, 404, 398, 396), (395, 405, 407, 393), (408, 406, 396, 394), (393, 407, 409, 391), (410, 408, 394, 392), (391, 409, 411, 389), (412, 410, 392, 390), (409, 419, 417, 411), (418, 420, 410, 412), (407, 421, 419, 409), (420, 422, 408, 410), (405, 423, 421, 407), (422, 424, 406, 408), (403, 425, 423, 405), (424, 426, 404, 406), (401, 427, 425, 403), (426, 428, 402, 404), (401, 413, 415, 427), (416, 414, 402, 428), (317, 319, 443, 441), (444, 320, 318, 442), (319, 389, 411, 443), (412, 390, 320, 444), (309, 317, 441, 311), (442, 318, 310, 312), (381, 429, 413, 387), (414, 430, 382, 388), (411, 417, 439, 443), (440, 418, 412, 444), (437, 445, 443, 439), (444, 446, 438, 440), (433, 445, 437, 435), (438, 446, 434, 436), (431, 447, 445, 433), (446, 448, 432, 434), (429, 447, 431, 449), (432, 448, 430, 450), (413, 429, 449, 415), (450, 430, 414, 416), (311, 447, 429, 381), (430, 448, 312, 382), (311, 441, 445, 447), (446, 442, 312, 448), (441, 443, 445), (446, 444, 442), (415, 449, 451, 475), (452, 450, 416, 476), (449, 431, 461, 451), (462, 432, 450, 452), (431, 433, 459, 461), (460, 434, 432, 462), (433, 435, 457, 459), (458, 436, 434, 460), (435, 437, 455, 457), (456, 438, 436, 458), (437, 439, 453, 455), (454, 440, 438, 456), (439, 417, 473, 453), (474, 418, 440, 454), (427, 415, 475, 463), (476, 416, 428, 464), (425, 427, 463, 465), (464, 428, 426, 466), (423, 425, 465, 467), (466, 426, 424, 468), (421, 423, 467, 469), (468, 424, 422, 470), (419, 421, 469, 471), (470, 422, 420, 472), (417, 419, 471, 473), (472, 420, 418, 474), (457, 455, 479, 477), (480, 456, 458, 478), (477, 479, 481, 483), (482, 480, 478, 484), (483, 481, 487, 485), (488, 482, 484, 486), (485, 487, 489, 491), (490, 488, 486, 492), (463, 475, 485, 491), (486, 476, 464, 492), (451, 483, 485, 475), (486, 484, 452, 476), (451, 461, 477, 483), (478, 462, 452, 484), (457, 477, 461, 459), (462, 478, 458, 460), (453, 473, 479, 455), (480, 474, 454, 456), (471, 481, 479, 473), (480, 482, 472, 474), (469, 487, 481, 471), (482, 488, 470, 472), (467, 489, 487, 469), (488, 490, 468, 470), (465, 491, 489, 467), (490, 492, 466, 468), (463, 491, 465), (466, 492, 464), (391, 389, 503, 501), (504, 390, 392, 502), (393, 391, 501, 499), (502, 392, 394, 500), (395, 393, 499, 497), (500, 394, 396, 498), (397, 395, 497, 495), (498, 396, 398, 496), (399, 397, 495, 493), (496, 398, 400, 494), (387, 399, 493, 505), (494, 400, 388, 506), (493, 501, 503, 505), (504, 502, 494, 506), (493, 495, 499, 501), (500, 496, 494, 502), (495, 497, 499), (500, 498, 496), (313, 381, 387, 505), (388, 382, 314, 506), (313, 505, 503, 321), (504, 506, 314, 322), (319, 321, 503, 389), (504, 322, 320, 390)])
me_suzanne.polygons.foreach_set('use_smooth', [True] * 500)
_uv = me_suzanne.uv_layers.new(name='UVMap')
_uv.uv.foreach_set('vector', [0.891, 0.5901, 0.8706, 0.5896, 0.8601, 0.5601, 0.9046, 0.5594, 0.8562, 0.8505, 0.8681, 0.8215, 0.8884, 0.822, 0.9006, 0.8532, 0.9046, 0.5594, 0.8601, 0.5601, 0.853, 0.5216, 0.9202, 0.5245, 0.8475, 0.8887, 0.8562, 0.8505, 0.9006, 0.8532, 0.9147, 0.8887, 0.8601, 0.5601, 0.8289, 0.5908, 0.7985, 0.5695, 0.853, 0.5216, 0.7951, 0.8384, 0.8264, 0.8185, 0.8562, 0.8505, 0.8475, 0.8887, 0.8706, 0.5896, 0.8544, 0.6048, 0.8289, 0.5908, 0.8601, 0.5601, 0.8264, 0.8185, 0.8525, 0.8057, 0.8681, 0.8215, 0.8562, 0.8505, 0.8544, 0.6048, 0.8541, 0.6255, 0.8282, 0.6334, 0.8289, 0.5908, 0.8276, 0.776, 0.8532, 0.785, 0.8525, 0.8057, 0.8264, 0.8185, 0.8289, 0.5908, 0.8282, 0.6334, 0.791, 0.6454, 0.7985, 0.5695, 0.791, 0.7622, 0.8276, 0.776, 0.8264, 0.8185, 0.7951, 0.8384, 0.8282, 0.6334, 0.8552, 0.6685, 0.8424, 0.7025, 0.791, 0.6454, 0.8448, 0.7075, 0.8561, 0.742, 0.8276, 0.776, 0.791, 0.7622, 0.8541, 0.6255, 0.8675, 0.6423, 0.8552, 0.6685, 0.8282, 0.6334, 0.8561, 0.742, 0.8673, 0.7688, 0.8532, 0.785, 0.8276, 0.776, 0.8675, 0.6423, 0.8905, 0.6419, 0.9004, 0.667, 0.8552, 0.6685, 0.9012, 0.7456, 0.8902, 0.7702, 0.8673, 0.7688, 0.8561, 0.742, 0.8552, 0.6685, 0.9004, 0.667, 0.9189, 0.6997, 0.8424, 0.7025, 0.9212, 0.7137, 0.9012, 0.7456, 0.8561, 0.742, 0.8448, 0.7075, 0.9004, 0.667, 0.9319, 0.6368, 0.9684, 0.6453, 0.9189, 0.6997, 0.9682, 0.7702, 0.9314, 0.7771, 0.9012, 0.7456, 0.9212, 0.7137, 0.8905, 0.6419, 0.9059, 0.6279, 0.9319, 0.6368, 0.9004, 0.667, 0.9314, 0.7771, 0.905, 0.7849, 0.8902, 0.7702, 0.9012, 0.7456, 0.9059, 0.6279, 0.9062, 0.6057, 0.9337, 0.593, 0.9319, 0.6368, 0.9312, 0.8209, 0.9044, 0.807, 0.905, 0.7849, 0.9314, 0.7771, 0.9319, 0.6368, 0.9337, 0.593, 0.9684, 0.5738, 0.9684, 0.6453, 0.965, 0.8417, 0.9312, 0.8209, 0.9314, 0.7771, 0.9682, 0.7702, 0.9337, 0.593, 0.9046, 0.5594, 0.9202, 0.5245, 0.9684, 0.5738, 0.9147, 0.8887, 0.9006, 0.8532, 0.9312, 0.8209, 0.965, 0.8417, 0.9062, 0.6057, 0.891, 0.5901, 0.9046, 0.5594, 0.9337, 0.593, 0.9006, 0.8532, 0.8884, 0.822, 0.9044, 0.807, 0.9312, 0.8209, 0.891, 0.5901, 0.9062, 0.6057, 0.9024, 0.6079, 0.8896, 0.5933, 0.9006, 0.8047, 0.9044, 0.807, 0.8884, 0.822, 0.8872, 0.8187, 0.9062, 0.6057, 0.9059, 0.6279, 0.8998, 0.6263, 0.9024, 0.6079, 0.8988, 0.7862, 0.905, 0.7849, 0.9044, 0.807, 0.9006, 0.8047, 0.9059, 0.6279, 0.8905, 0.6419, 0.8878, 0.6365, 0.8998, 0.6263, 0.8874, 0.7754, 0.8902, 0.7702, 0.905, 0.7849, 0.8988, 0.7862, 0.8905, 0.6419, 0.8675, 0.6423, 0.8709, 0.6352, 0.8878, 0.6365, 0.8704, 0.776, 0.8673, 0.7688, 0.8902, 0.7702, 0.8874, 0.7754, 0.8675, 0.6423, 0.8541, 0.6255, 0.8599, 0.6239, 0.8709, 0.6352, 0.8589, 0.7868, 0.8532, 0.785, 0.8673, 0.7688, 0.8704, 0.776, 0.8541, 0.6255, 0.8544, 0.6048, 0.8597, 0.6082, 0.8599, 0.6239, 0.8579, 0.8025, 0.8525, 0.8057, 0.8532, 0.785, 0.8589, 0.7868, 0.8544, 0.6048, 0.8706, 0.5896, 0.8717, 0.594, 0.8597, 0.6082, 0.8693, 0.8172, 0.8681, 0.8215, 0.8525, 0.8057, 0.8579, 0.8025, 0.8706, 0.5896, 0.891, 0.5901, 0.8896, 0.5933, 0.8717, 0.594, 0.8872, 0.8187, 0.8884, 0.822, 0.8681, 0.8215, 0.8693, 0.8172, 0.8794, 0.6165, 0.8717, 0.594, 0.8896, 0.5933, 0.8872, 0.8187, 0.8693, 0.8172, 0.878, 0.7951, 0.8597, 0.6082, 0.8717, 0.594, 0.8794, 0.6165, 0.878, 0.7951, 0.8693, 0.8172, 0.8579, 0.8025, 0.8794, 0.6165, 0.8599, 0.6239, 0.8597, 0.6082, 0.8579, 0.8025, 0.8589, 0.7868, 0.878, 0.7951, 0.8794, 0.6165, 0.8709, 0.6352, 0.8599, 0.6239, 0.8589, 0.7868, 0.8704, 0.776, 0.878, 0.7951, 0.8794, 0.6165, 0.8878, 0.6365, 0.8709, 0.6352, 0.8704, 0.776, 0.8874, 0.7754, 0.878, 0.7951, 0.8794, 0.6165, 0.8998, 0.6263, 0.8878, 0.6365, 0.8874, 0.7754, 0.8988, 0.7862, 0.878, 0.7951, 0.8794, 0.6165, 0.9024, 0.6079, 0.8998, 0.6263, 0.8988, 0.7862, 0.9006, 0.8047, 0.878, 0.7951, 0.8794, 0.6165, 0.8896, 0.5933, 0.9024, 0.6079, 0.9006, 0.8047, 0.8872, 0.8187, 0.878, 0.7951, 0.5403, 0.05381, 0.5364, 0.06207, 0.5189, 0.05968, 0.5189, 0.05029, 0.5189, 0.05968, 0.5015, 0.06204, 0.4976, 0.05377, 0.5189, 0.05029, 0.5519, 0.05834, 0.5428, 0.06409, 0.5364, 0.06207, 0.5403, 0.05381, 0.5015, 0.06204, 0.4951, 0.06405, 0.486, 0.05827, 0.4976, 0.05377, 0.5551, 0.0619, 0.5463, 0.07267, 0.5428, 0.06409, 0.5519, 0.05834, 0.4951, 0.06405, 0.4916, 0.07262, 0.4828, 0.06183, 0.486, 0.05827, 0.5638, 0.07659, 0.5483, 0.08489, 0.5463, 0.07267, 0.5551, 0.0619, 0.4916, 0.07262, 0.4895, 0.08486, 0.474, 0.07651, 0.4828, 0.06183, 0.5831, 0.1085, 0.5556, 0.1217, 0.5483, 0.08489, 0.5638, 0.07659, 0.4895, 0.08486, 0.4822, 0.1218, 0.4545, 0.1085, 0.474, 0.07651, 0.6055, 0.1651, 0.6474, 0.2005, 0.6215, 0.2278, 0.5531, 0.2096, 0.4165, 0.2295, 0.3897, 0.2019, 0.432, 0.1656, 0.4853, 0.2101, 0.6474, 0.2005, 0.6764, 0.2332, 0.6648, 0.2532, 0.6215, 0.2278, 0.3727, 0.2564, 0.3603, 0.2359, 0.3897, 0.2019, 0.4165, 0.2295, 0.6764, 0.2332, 0.7153, 0.2654, 0.6839, 0.28, 0.6648, 0.2532, 0.3537, 0.2846, 0.3205, 0.2703, 0.3603, 0.2359, 0.3727, 0.2564, 0.7153, 0.2654, 0.7073, 0.3101, 0.6875, 0.3115, 0.6839, 0.28, 0.3512, 0.3174, 0.3307, 0.3169, 0.3205, 0.2703, 0.3537, 0.2846, 0.7073, 0.3101, 0.6974, 0.3327, 0.6768, 0.3239, 0.6875, 0.3115, 0.3627, 0.3297, 0.342, 0.3397, 0.3307, 0.3169, 0.3512, 0.3174, 0.6974, 0.3327, 0.6628, 0.3725, 0.6391, 0.3573, 0.6768, 0.3239, 0.4028, 0.3621, 0.3793, 0.3787, 0.342, 0.3397, 0.3627, 0.3297, 0.6628, 0.3725, 0.6268, 0.3958, 0.6183, 0.3752, 0.6391, 0.3573, 0.4246, 0.3793, 0.4169, 0.4006, 0.3793, 0.3787, 0.4028, 0.3621, 0.6268, 0.3958, 0.6048, 0.3978, 0.6008, 0.3779, 0.6183, 0.3752, 0.4424, 0.3812, 0.4393, 0.4015, 0.4169, 0.4006, 0.4246, 0.3793, 0.6048, 0.3978, 0.5531, 0.3905, 0.5597, 0.357, 0.6008, 0.3779, 0.4829, 0.3585, 0.4909, 0.3919, 0.4393, 0.4015, 0.4424, 0.3812, 0.5531, 0.3905, 0.5219, 0.386, 0.5211, 0.3439, 0.5597, 0.357, 0.5211, 0.3439, 0.5219, 0.386, 0.4909, 0.3919, 0.4829, 0.3585, 0.5773, 0.3402, 0.5998, 0.3448, 0.6008, 0.3779, 0.5597, 0.357, 0.4424, 0.3812, 0.442, 0.3478, 0.4646, 0.3422, 0.4829, 0.3585, 0.5998, 0.3448, 0.6155, 0.342, 0.6183, 0.3752, 0.6008, 0.3779, 0.4246, 0.3793, 0.426, 0.3456, 0.442, 0.3478, 0.4424, 0.3812, 0.6345, 0.3323, 0.6391, 0.3573, 0.6183, 0.3752, 0.6155, 0.342, 0.4246, 0.3793, 0.4028, 0.3621, 0.4064, 0.3365, 0.426, 0.3456, 0.6624, 0.3128, 0.6768, 0.3239, 0.6391, 0.3573, 0.6345, 0.3323, 0.4028, 0.3621, 0.3627, 0.3297, 0.3771, 0.3177, 0.4064, 0.3365, 0.6684, 0.298, 0.6875, 0.3115, 0.6768, 0.3239, 0.6624, 0.3128, 0.3627, 0.3297, 0.3512, 0.3174, 0.3703, 0.3026, 0.3771, 0.3177, 0.6641, 0.2779, 0.6839, 0.28, 0.6875, 0.3115, 0.6684, 0.298, 0.3512, 0.3174, 0.3537, 0.2846, 0.3741, 0.2818, 0.3703, 0.3026, 0.6392, 0.253, 0.6648, 0.2532, 0.6839, 0.28, 0.6641, 0.2779, 0.3537, 0.2846, 0.3727, 0.2564, 0.3989, 0.2556, 0.3741, 0.2818, 0.614, 0.2427, 0.6215, 0.2278, 0.6648, 0.2532, 0.6392, 0.253, 0.3727, 0.2564, 0.4165, 0.2295, 0.4245, 0.2445, 0.3989, 0.2556, 0.5729, 0.2586, 0.5531, 0.2096, 0.6215, 0.2278, 0.614, 0.2427, 0.4165, 0.2295, 0.4853, 0.2101, 0.4664, 0.2597, 0.4245, 0.2445, 0.5729, 0.2586, 0.5639, 0.272, 0.5198, 0.2489, 0.5531, 0.2096, 0.5198, 0.2489, 0.4759, 0.2731, 0.4664, 0.2597, 0.4853, 0.2101, 0.5773, 0.3402, 0.5597, 0.357, 0.5211, 0.3439, 0.5585, 0.3166, 0.5211, 0.3439, 0.4829, 0.3585, 0.4646, 0.3422, 0.4826, 0.3178, 0.5585, 0.3166, 0.5211, 0.3439, 0.5203, 0.2948, 0.5569, 0.2912, 0.5203, 0.2948, 0.5211, 0.3439, 0.4826, 0.3178, 0.4834, 0.2922, 0.5198, 0.2489, 0.5639, 0.272, 0.5569, 0.2912, 0.5203, 0.2948, 0.4834, 0.2922, 0.4759, 0.2731, 0.5198, 0.2489, 0.5203, 0.2948, 0.5255, 0.06897, 0.5189, 0.0679, 0.5189, 0.05968, 0.5364, 0.06207, 0.5189, 0.05968, 0.5189, 0.0679, 0.5124, 0.06896, 0.5015, 0.06204, 0.5312, 0.07383, 0.5255, 0.06897, 0.5364, 0.06207, 0.5428, 0.06409, 0.5015, 0.06204, 0.5124, 0.06896, 0.5066, 0.07381, 0.4951, 0.06405, 0.531, 0.08743, 0.5312, 0.07383, 0.5428, 0.06409, 0.5463, 0.07267, 0.4951, 0.06405, 0.5066, 0.07381, 0.5068, 0.08742, 0.4916, 0.07262, 0.5556, 0.1217, 0.532, 0.1277, 0.5327, 0.09092, 0.5483, 0.08489, 0.5052, 0.09091, 0.5058, 0.1277, 0.4822, 0.1218, 0.4895, 0.08486, 0.531, 0.08743, 0.5463, 0.07267, 0.5483, 0.08489, 0.5327, 0.09092, 0.4895, 0.08486, 0.4916, 0.07262, 0.5068, 0.08742, 0.5052, 0.09091, 0.5381, 0.1584, 0.519, 0.1517, 0.5189, 0.1284, 0.532, 0.1277, 0.5189, 0.1284, 0.519, 0.1517, 0.4999, 0.1584, 0.5058, 0.1277, 0.5327, 0.09092, 0.532, 0.1277, 0.5189, 0.1284, 0.5189, 0.09395, 0.5189, 0.1284, 0.5058, 0.1277, 0.5052, 0.09091, 0.5189, 0.09395, 0.5189, 0.08518, 0.531, 0.08743, 0.5327, 0.09092, 0.5189, 0.09395, 0.5052, 0.09091, 0.5068, 0.08742, 0.5189, 0.08518, 0.5189, 0.09395, 0.5484, 0.1736, 0.538, 0.176, 0.5352, 0.1668, 0.5381, 0.1584, 0.5028, 0.1669, 0.5001, 0.176, 0.4897, 0.1737, 0.4999, 0.1584, 0.5443, 0.1934, 0.5372, 0.1876, 0.538, 0.176, 0.5484, 0.1736, 0.5001, 0.176, 0.5009, 0.1876, 0.494, 0.1934, 0.4897, 0.1737, 0.5198, 0.2008, 0.5288, 0.1918, 0.5372, 0.1876, 0.5443, 0.1934, 0.5009, 0.1876, 0.5092, 0.1916, 0.5198, 0.2008, 0.494, 0.1934, 0.5176, 0.1906, 0.5191, 0.1854, 0.5288, 0.1918, 0.5198, 0.2008, 0.5092, 0.1916, 0.5191, 0.1854, 0.5176, 0.1906, 0.5198, 0.2008, 0.519, 0.1517, 0.5381, 0.1584, 0.5352, 0.1668, 0.519, 0.159, 0.5028, 0.1669, 0.4999, 0.1584, 0.519, 0.1517, 0.519, 0.159, 0.519, 0.159, 0.5352, 0.1668, 0.5311, 0.1716, 0.519, 0.1656, 0.5069, 0.1717, 0.5028, 0.1669, 0.519, 0.159, 0.519, 0.1656, 0.5191, 0.1854, 0.5191, 0.1795, 0.5282, 0.1863, 0.5288, 0.1918, 0.5098, 0.1863, 0.5191, 0.1795, 0.5191, 0.1854, 0.5092, 0.1916, 0.5288, 0.1918, 0.5282, 0.1863, 0.5335, 0.1842, 0.5372, 0.1876, 0.5045, 0.1842, 0.5098, 0.1863, 0.5092, 0.1916, 0.5009, 0.1876, 0.5372, 0.1876, 0.5335, 0.1842, 0.5334, 0.1767, 0.538, 0.176, 0.5046, 0.1768, 0.5045, 0.1842, 0.5009, 0.1876, 0.5001, 0.176, 0.538, 0.176, 0.5334, 0.1767, 0.5311, 0.1716, 0.5352, 0.1668, 0.5069, 0.1717, 0.5046, 0.1768, 0.5001, 0.176, 0.5028, 0.1669, 0.5191, 0.1795, 0.5334, 0.1767, 0.5335, 0.1842, 0.5282, 0.1863, 0.5045, 0.1842, 0.5046, 0.1768, 0.5191, 0.1795, 0.5098, 0.1863, 0.5191, 0.1795, 0.519, 0.1656, 0.5311, 0.1716, 0.5334, 0.1767, 0.5069, 0.1717, 0.519, 0.1656, 0.5191, 0.1795, 0.5046, 0.1768, 0.5198, 0.2008, 0.5443, 0.1934, 0.5531, 0.2096, 0.5198, 0.2489, 0.4853, 0.2101, 0.494, 0.1934, 0.5198, 0.2008, 0.5198, 0.2489, 0.5443, 0.1934, 0.5484, 0.1736, 0.5616, 0.1678, 0.5531, 0.2096, 0.4764, 0.168, 0.4897, 0.1737, 0.494, 0.1934, 0.4853, 0.2101, 0.5484, 0.1736, 0.5381, 0.1584, 0.5595, 0.1493, 0.5616, 0.1678, 0.4784, 0.1494, 0.4999, 0.1584, 0.4897, 0.1737, 0.4764, 0.168, 0.5381, 0.1584, 0.532, 0.1277, 0.5556, 0.1217, 0.5595, 0.1493, 0.4822, 0.1218, 0.5058, 0.1277, 0.4999, 0.1584, 0.4784, 0.1494, 0.5831, 0.1085, 0.5961, 0.1334, 0.5595, 0.1493, 0.5556, 0.1217, 0.4784, 0.1494, 0.4414, 0.1336, 0.4545, 0.1085, 0.4822, 0.1218, 0.5961, 0.1334, 0.6012, 0.1479, 0.5616, 0.1678, 0.5595, 0.1493, 0.4764, 0.168, 0.4363, 0.1482, 0.4414, 0.1336, 0.4784, 0.1494, 0.6055, 0.1651, 0.5531, 0.2096, 0.5616, 0.1678, 0.6012, 0.1479, 0.4764, 0.168, 0.4853, 0.2101, 0.432, 0.1656, 0.4363, 0.1482, 0.531, 0.08743, 0.5189, 0.08518, 0.5189, 0.08387, 0.5289, 0.08496, 0.5189, 0.08387, 0.5189, 0.08518, 0.5068, 0.08742, 0.5089, 0.08495, 0.5312, 0.07383, 0.531, 0.08743, 0.5289, 0.08496, 0.529, 0.07543, 0.5089, 0.08495, 0.5068, 0.08742, 0.5066, 0.07381, 0.5088, 0.07542, 0.5255, 0.06897, 0.5312, 0.07383, 0.529, 0.07543, 0.5238, 0.07051, 0.5088, 0.07542, 0.5066, 0.07381, 0.5124, 0.06896, 0.5141, 0.0705, 0.5189, 0.0679, 0.5255, 0.06897, 0.5238, 0.07051, 0.5189, 0.06947, 0.5141, 0.0705, 0.5124, 0.06896, 0.5189, 0.0679, 0.5189, 0.06947, 0.5189, 0.06947, 0.5238, 0.07051, 0.5216, 0.07497, 0.5189, 0.07426, 0.5163, 0.07497, 0.5141, 0.0705, 0.5189, 0.06947, 0.5189, 0.07426, 0.5238, 0.07051, 0.529, 0.07543, 0.5242, 0.07669, 0.5216, 0.07497, 0.5136, 0.07668, 0.5088, 0.07542, 0.5141, 0.0705, 0.5163, 0.07497, 0.529, 0.07543, 0.5289, 0.08496, 0.5246, 0.07989, 0.5242, 0.07669, 0.5133, 0.07988, 0.5089, 0.08495, 0.5088, 0.07542, 0.5136, 0.07668, 0.5289, 0.08496, 0.5189, 0.08387, 0.5189, 0.07933, 0.5246, 0.07989, 0.5189, 0.07933, 0.5189, 0.08387, 0.5089, 0.08495, 0.5133, 0.07988, 0.5189, 0.07933, 0.5189, 0.07426, 0.5216, 0.07497, 0.5246, 0.07989, 0.5163, 0.07497, 0.5189, 0.07426, 0.5189, 0.07933, 0.5133, 0.07988, 0.5246, 0.07989, 0.5216, 0.07497, 0.5242, 0.07669, 0.5136, 0.07668, 0.5163, 0.07497, 0.5133, 0.07988, 0.5569, 0.2912, 0.5639, 0.272, 0.5718, 0.2773, 0.5684, 0.2929, 0.4681, 0.2786, 0.4759, 0.2731, 0.4834, 0.2922, 0.472, 0.2943, 0.5585, 0.3166, 0.5569, 0.2912, 0.5684, 0.2929, 0.5731, 0.3114, 0.472, 0.2943, 0.4834, 0.2922, 0.4826, 0.3178, 0.4678, 0.3131, 0.5773, 0.3402, 0.5585, 0.3166, 0.5731, 0.3114, 0.5849, 0.3277, 0.4678, 0.3131, 0.4826, 0.3178, 0.4646, 0.3422, 0.4565, 0.33, 0.5639, 0.272, 0.5729, 0.2586, 0.5807, 0.2666, 0.5718, 0.2773, 0.4587, 0.268, 0.4664, 0.2597, 0.4759, 0.2731, 0.4681, 0.2786, 0.5729, 0.2586, 0.614, 0.2427, 0.6117, 0.2557, 0.5807, 0.2666, 0.4271, 0.2577, 0.4245, 0.2445, 0.4664, 0.2597, 0.4587, 0.268, 0.614, 0.2427, 0.6392, 0.253, 0.6325, 0.2629, 0.6117, 0.2557, 0.4061, 0.2655, 0.3989, 0.2556, 0.4245, 0.2445, 0.4271, 0.2577, 0.6392, 0.253, 0.6641, 0.2779, 0.6537, 0.28, 0.6325, 0.2629, 0.3849, 0.2836, 0.3741, 0.2818, 0.3989, 0.2556, 0.4061, 0.2655, 0.6641, 0.2779, 0.6684, 0.298, 0.6561, 0.2976, 0.6537, 0.28, 0.383, 0.3019, 0.3703, 0.3026, 0.3741, 0.2818, 0.3849, 0.2836, 0.6684, 0.298, 0.6624, 0.3128, 0.6528, 0.3102, 0.6561, 0.2976, 0.3869, 0.3146, 0.3771, 0.3177, 0.3703, 0.3026, 0.383, 0.3019, 0.6624, 0.3128, 0.6345, 0.3323, 0.629, 0.3239, 0.6528, 0.3102, 0.4116, 0.3277, 0.4064, 0.3365, 0.3771, 0.3177, 0.3869, 0.3146, 0.6345, 0.3323, 0.6155, 0.342, 0.6144, 0.332, 0.629, 0.3239, 0.4267, 0.3354, 0.426, 0.3456, 0.4064, 0.3365, 0.4116, 0.3277, 0.6155, 0.342, 0.5998, 0.3448, 0.601, 0.3336, 0.6144, 0.332, 0.4403, 0.3365, 0.442, 0.3478, 0.426, 0.3456, 0.4267, 0.3354, 0.5998, 0.3448, 0.5773, 0.3402, 0.5849, 0.3277, 0.601, 0.3336, 0.4565, 0.33, 0.4646, 0.3422, 0.442, 0.3478, 0.4403, 0.3365, 0.601, 0.3336, 0.5849, 0.3277, 0.5906, 0.3215, 0.6018, 0.3285, 0.4504, 0.3239, 0.4565, 0.33, 0.4403, 0.3365, 0.4394, 0.3313, 0.6144, 0.332, 0.601, 0.3336, 0.6018, 0.3285, 0.6133, 0.3271, 0.4394, 0.3313, 0.4403, 0.3365, 0.4267, 0.3354, 0.4276, 0.3304, 0.629, 0.3239, 0.6144, 0.332, 0.6133, 0.3271, 0.6269, 0.3205, 0.4276, 0.3304, 0.4267, 0.3354, 0.4116, 0.3277, 0.4136, 0.3242, 0.6528, 0.3102, 0.629, 0.3239, 0.6269, 0.3205, 0.6462, 0.3064, 0.4136, 0.3242, 0.4116, 0.3277, 0.3869, 0.3146, 0.3934, 0.3105, 0.6561, 0.2976, 0.6528, 0.3102, 0.6462, 0.3064, 0.6495, 0.2962, 0.3934, 0.3105, 0.3869, 0.3146, 0.383, 0.3019, 0.3897, 0.3002, 0.6537, 0.28, 0.6561, 0.2976, 0.6495, 0.2962, 0.6478, 0.2835, 0.3897, 0.3002, 0.383, 0.3019, 0.3849, 0.2836, 0.391, 0.2871, 0.6325, 0.2629, 0.6537, 0.28, 0.6478, 0.2835, 0.6298, 0.2673, 0.391, 0.2871, 0.3849, 0.2836, 0.4061, 0.2655, 0.4089, 0.27, 0.6117, 0.2557, 0.6325, 0.2629, 0.6298, 0.2673, 0.6126, 0.2616, 0.4089, 0.27, 0.4061, 0.2655, 0.4271, 0.2577, 0.4263, 0.2637, 0.5807, 0.2666, 0.6117, 0.2557, 0.6126, 0.2616, 0.5852, 0.271, 0.4263, 0.2637, 0.4271, 0.2577, 0.4587, 0.268, 0.4544, 0.2726, 0.5718, 0.2773, 0.5807, 0.2666, 0.5852, 0.271, 0.5781, 0.2819, 0.4544, 0.2726, 0.4587, 0.268, 0.4681, 0.2786, 0.4618, 0.2834, 0.5849, 0.3277, 0.5731, 0.3114, 0.5795, 0.3093, 0.5906, 0.3215, 0.4612, 0.3112, 0.4678, 0.3131, 0.4565, 0.33, 0.4504, 0.3239, 0.5731, 0.3114, 0.5684, 0.2929, 0.5775, 0.2938, 0.5795, 0.3093, 0.4628, 0.2954, 0.472, 0.2943, 0.4678, 0.3131, 0.4612, 0.3112, 0.5684, 0.2929, 0.5718, 0.2773, 0.5781, 0.2819, 0.5775, 0.2938, 0.4618, 0.2834, 0.4681, 0.2786, 0.472, 0.2943, 0.4628, 0.2954, 0.5219, 0.386, 0.5531, 0.3905, 0.5532, 0.4331, 0.523, 0.4336, 0.4928, 0.4345, 0.4909, 0.3919, 0.5219, 0.386, 0.523, 0.4336, 0.5531, 0.3905, 0.6048, 0.3978, 0.6098, 0.4315, 0.5532, 0.4331, 0.4359, 0.4357, 0.4393, 0.4015, 0.4909, 0.3919, 0.4928, 0.4345, 0.6048, 0.3978, 0.6268, 0.3958, 0.6482, 0.4193, 0.6098, 0.4315, 0.3965, 0.4254, 0.4169, 0.4006, 0.4393, 0.4015, 0.4359, 0.4357, 0.6268, 0.3958, 0.6628, 0.3725, 0.6921, 0.3883, 0.6482, 0.4193, 0.3503, 0.3962, 0.3793, 0.3787, 0.4169, 0.4006, 0.3965, 0.4254, 0.6628, 0.3725, 0.6974, 0.3327, 0.7263, 0.3418, 0.6921, 0.3883, 0.3128, 0.3506, 0.342, 0.3397, 0.3793, 0.3787, 0.3503, 0.3962, 0.6974, 0.3327, 0.7073, 0.3101, 0.7359, 0.3121, 0.7263, 0.3418, 0.3011, 0.3206, 0.3307, 0.3169, 0.342, 0.3397, 0.3128, 0.3506, 0.7073, 0.3101, 0.7153, 0.2654, 0.7299, 0.2564, 0.7359, 0.3121, 0.3049, 0.2611, 0.3205, 0.2703, 0.3307, 0.3169, 0.3011, 0.3206, 0.7153, 0.2654, 0.6764, 0.2332, 0.6982, 0.2169, 0.7299, 0.2564, 0.3374, 0.2192, 0.3603, 0.2359, 0.3205, 0.2703, 0.3049, 0.2611, 0.6764, 0.2332, 0.6474, 0.2005, 0.6631, 0.1907, 0.6982, 0.2169, 0.3735, 0.1919, 0.3897, 0.2019, 0.3603, 0.2359, 0.3374, 0.2192, 0.6269, 0.01561, 0.6494, 0.02238, 0.6605, 0.07608, 0.6214, 0.04809, 0.3768, 0.0753, 0.3888, 0.02159, 0.4113, 0.01513, 0.4164, 0.04763, 0.5675, 0.000144, 0.6269, 0.01561, 0.6214, 0.04809, 0.5772, 0.0328, 0.4164, 0.04763, 0.4113, 0.01513, 0.4706, 0.000144, 0.4608, 0.03266, 0.5189, 0.02489, 0.5675, 0.000144, 0.5772, 0.0328, 0.5474, 0.04172, 0.4608, 0.03266, 0.4706, 0.000144, 0.5189, 0.02489, 0.4905, 0.04167, 0.5403, 0.05381, 0.5189, 0.05029, 0.5189, 0.02489, 0.5474, 0.04172, 0.5189, 0.02489, 0.5189, 0.05029, 0.4976, 0.05377, 0.4905, 0.04167, 0.5519, 0.05834, 0.5403, 0.05381, 0.5474, 0.04172, 0.5581, 0.05387, 0.4905, 0.04167, 0.4976, 0.05377, 0.486, 0.05827, 0.4798, 0.05378, 0.5551, 0.0619, 0.5519, 0.05834, 0.5581, 0.05387, 0.577, 0.058, 0.4798, 0.05378, 0.486, 0.05827, 0.4828, 0.06183, 0.4609, 0.05785, 0.5638, 0.07659, 0.5551, 0.0619, 0.577, 0.058, 0.6117, 0.07827, 0.4609, 0.05785, 0.4828, 0.06183, 0.474, 0.07651, 0.4259, 0.07799, 0.577, 0.058, 0.5772, 0.0328, 0.6214, 0.04809, 0.6117, 0.07827, 0.4164, 0.04763, 0.4608, 0.03266, 0.4609, 0.05785, 0.4259, 0.07799, 0.577, 0.058, 0.5581, 0.05387, 0.5474, 0.04172, 0.5772, 0.0328, 0.4905, 0.04167, 0.4798, 0.05378, 0.4609, 0.05785, 0.4608, 0.03266, 0.6267, 0.1114, 0.6117, 0.07827, 0.6214, 0.04809, 0.6605, 0.07608, 0.4164, 0.04763, 0.4259, 0.07799, 0.4106, 0.1112, 0.3768, 0.0753, 0.5831, 0.1085, 0.5638, 0.07659, 0.6117, 0.07827, 0.6267, 0.1114, 0.4259, 0.07799, 0.474, 0.07651, 0.4545, 0.1085, 0.4106, 0.1112, 0.5961, 0.1334, 0.6295, 0.1305, 0.6235, 0.1468, 0.6012, 0.1479, 0.4137, 0.1472, 0.4076, 0.1306, 0.4414, 0.1336, 0.4363, 0.1482, 0.5831, 0.1085, 0.6267, 0.1114, 0.6295, 0.1305, 0.5961, 0.1334, 0.4076, 0.1306, 0.4106, 0.1112, 0.4545, 0.1085, 0.4414, 0.1336, 0.6055, 0.1651, 0.6012, 0.1479, 0.6235, 0.1468, 0.6193, 0.1598, 0.4137, 0.1472, 0.4363, 0.1482, 0.432, 0.1656, 0.418, 0.1604, 0.6055, 0.1651, 0.6193, 0.1598, 0.6631, 0.1907, 0.6474, 0.2005, 0.3735, 0.1919, 0.418, 0.1604, 0.432, 0.1656, 0.3897, 0.2019, 0.9459, 0.07957, 0.8862, 0.1218, 0.8491, 0.09973, 0.8918, 0.03692, 0.1831, 0.09213, 0.1413, 0.1125, 0.07896, 0.06072, 0.1423, 0.02147, 0.8918, 0.03692, 0.8491, 0.09973, 0.7885, 0.08083, 0.8056, 0.01079, 0.2464, 0.07651, 0.1831, 0.09213, 0.1423, 0.02147, 0.2326, 0.003484, 0.8056, 0.01079, 0.7885, 0.08083, 0.687, 0.0772, 0.6724, 0.0222, 0.3499, 0.07596, 0.2464, 0.07651, 0.2326, 0.003484, 0.366, 0.02099, 0.6724, 0.0222, 0.687, 0.0772, 0.6605, 0.07608, 0.6494, 0.02238, 0.3768, 0.0753, 0.3499, 0.07596, 0.366, 0.02099, 0.3888, 0.02159, 0.6267, 0.1114, 0.6605, 0.07608, 0.687, 0.0772, 0.6295, 0.1305, 0.3499, 0.07596, 0.3768, 0.0753, 0.4106, 0.1112, 0.4076, 0.1306, 0.7299, 0.2564, 0.6982, 0.2169, 0.7602, 0.1932, 0.789, 0.2333, 0.2716, 0.1939, 0.3374, 0.2192, 0.3049, 0.2611, 0.2413, 0.237, 0.9945, 0.1677, 0.9091, 0.1833, 0.8862, 0.1218, 0.9459, 0.07957, 0.1413, 0.1125, 0.1079, 0.1791, 0.01183, 0.1554, 0.07896, 0.06072, 0.9117, 0.4024, 0.8629, 0.3386, 0.8941, 0.3019, 0.9629, 0.3448, 0.1238, 0.3155, 0.1606, 0.3568, 0.1064, 0.4327, 0.04397, 0.367, 0.9629, 0.3448, 0.8941, 0.3019, 0.9154, 0.2598, 0.9999, 0.2546, 0.09896, 0.267, 0.1238, 0.3155, 0.04397, 0.367, 0.000144, 0.2591, 0.9999, 0.2546, 0.9154, 0.2598, 0.9091, 0.1833, 0.9945, 0.1677, 0.1079, 0.1791, 0.09896, 0.267, 0.000144, 0.2591, 0.01183, 0.1554, 0.7495, 0.3347, 0.7359, 0.3121, 0.7663, 0.3008, 0.7892, 0.3137, 0.2674, 0.3101, 0.3011, 0.3206, 0.2882, 0.3465, 0.243, 0.3256, 0.7892, 0.3137, 0.7663, 0.3008, 0.8153, 0.2764, 0.8462, 0.2934, 0.2131, 0.2852, 0.2674, 0.3101, 0.243, 0.3256, 0.1785, 0.305, 0.8462, 0.2934, 0.8153, 0.2764, 0.845, 0.2564, 0.8735, 0.2659, 0.1797, 0.2633, 0.2131, 0.2852, 0.1785, 0.305, 0.1471, 0.2743, 0.8735, 0.2659, 0.845, 0.2564, 0.8591, 0.2282, 0.887, 0.2338, 0.1628, 0.2317, 0.1797, 0.2633, 0.1471, 0.2743, 0.1315, 0.2376, 0.8424, 0.1952, 0.875, 0.1847, 0.887, 0.2338, 0.8591, 0.2282, 0.1315, 0.2376, 0.1452, 0.1827, 0.1768, 0.1962, 0.1628, 0.2317, 0.9091, 0.1833, 0.9154, 0.2598, 0.887, 0.2338, 0.875, 0.1847, 0.1315, 0.2376, 0.09896, 0.267, 0.1079, 0.1791, 0.1452, 0.1827, 0.9154, 0.2598, 0.8941, 0.3019, 0.8735, 0.2659, 0.887, 0.2338, 0.1471, 0.2743, 0.1238, 0.3155, 0.09896, 0.267, 0.1315, 0.2376, 0.8941, 0.3019, 0.8629, 0.3386, 0.8462, 0.2934, 0.8735, 0.2659, 0.1785, 0.305, 0.1606, 0.3568, 0.1238, 0.3155, 0.1471, 0.2743, 0.8629, 0.3386, 0.7943, 0.3641, 0.7892, 0.3137, 0.8462, 0.2934, 0.243, 0.3256, 0.2398, 0.3826, 0.1606, 0.3568, 0.1785, 0.305, 0.7702, 0.3795, 0.7495, 0.3347, 0.7892, 0.3137, 0.7943, 0.3641, 0.243, 0.3256, 0.2882, 0.3465, 0.2681, 0.3987, 0.2398, 0.3826, 0.8455, 0.45, 0.7943, 0.3641, 0.8629, 0.3386, 0.9117, 0.4024, 0.1606, 0.3568, 0.2398, 0.3826, 0.1853, 0.4841, 0.1064, 0.4327, 0.8159, 0.4454, 0.7706, 0.4443, 0.7557, 0.4186, 0.7702, 0.3795, 0.287, 0.4429, 0.2714, 0.4733, 0.2193, 0.4772, 0.2681, 0.3987, 0.8159, 0.4454, 0.7702, 0.3795, 0.7943, 0.3641, 0.8455, 0.45, 0.2398, 0.3826, 0.2681, 0.3987, 0.2193, 0.4772, 0.1853, 0.4841, 0.8198, 0.4681, 0.8159, 0.4454, 0.8455, 0.45, 0.1853, 0.4841, 0.2193, 0.4772, 0.2159, 0.5036, 0.7359, 0.3121, 0.7299, 0.2564, 0.789, 0.2333, 0.7663, 0.3008, 0.2413, 0.237, 0.3049, 0.2611, 0.3011, 0.3206, 0.2674, 0.3101, 0.789, 0.2333, 0.8096, 0.2339, 0.8153, 0.2764, 0.7663, 0.3008, 0.2131, 0.2852, 0.2192, 0.2374, 0.2413, 0.237, 0.2674, 0.3101, 0.8096, 0.2339, 0.8293, 0.2196, 0.845, 0.2564, 0.8153, 0.2764, 0.1797, 0.2633, 0.1991, 0.2225, 0.2192, 0.2374, 0.2131, 0.2852, 0.8424, 0.1952, 0.8591, 0.2282, 0.845, 0.2564, 0.8293, 0.2196, 0.1797, 0.2633, 0.1628, 0.2317, 0.1768, 0.1962, 0.1991, 0.2225, 0.687, 0.0772, 0.7885, 0.08083, 0.7865, 0.1176, 0.7155, 0.1397, 0.2467, 0.1148, 0.2464, 0.07651, 0.3499, 0.07596, 0.3195, 0.1394, 0.7602, 0.1932, 0.7155, 0.1397, 0.7865, 0.1176, 0.7855, 0.1523, 0.2467, 0.1148, 0.3195, 0.1394, 0.2716, 0.1939, 0.246, 0.151, 0.6982, 0.2169, 0.6631, 0.1907, 0.7155, 0.1397, 0.7602, 0.1932, 0.3195, 0.1394, 0.3735, 0.1919, 0.3374, 0.2192, 0.2716, 0.1939, 0.6631, 0.1907, 0.6235, 0.1468, 0.6295, 0.1305, 0.7155, 0.1397, 0.4076, 0.1306, 0.4137, 0.1472, 0.3735, 0.1919, 0.3195, 0.1394, 0.6295, 0.1305, 0.687, 0.0772, 0.7155, 0.1397, 0.3195, 0.1394, 0.3499, 0.07596, 0.4076, 0.1306, 0.6631, 0.1907, 0.6193, 0.1598, 0.6235, 0.1468, 0.4137, 0.1472, 0.418, 0.1604, 0.3735, 0.1919, 0.8424, 0.1952, 0.8374, 0.1564, 0.8582, 0.1378, 0.875, 0.1847, 0.1717, 0.1323, 0.1966, 0.1552, 0.1768, 0.1962, 0.1452, 0.1827, 0.9091, 0.1833, 0.875, 0.1847, 0.8582, 0.1378, 0.8862, 0.1218, 0.1717, 0.1323, 0.1452, 0.1827, 0.1079, 0.1791, 0.1413, 0.1125, 0.7855, 0.1523, 0.7865, 0.1176, 0.8582, 0.1378, 0.8374, 0.1564, 0.1717, 0.1323, 0.2467, 0.1148, 0.246, 0.151, 0.1966, 0.1552, 0.7885, 0.08083, 0.8491, 0.09973, 0.8582, 0.1378, 0.7865, 0.1176, 0.1717, 0.1323, 0.1831, 0.09213, 0.2464, 0.07651, 0.2467, 0.1148, 0.8862, 0.1218, 0.8582, 0.1378, 0.8491, 0.09973, 0.1831, 0.09213, 0.1717, 0.1323, 0.1413, 0.1125, 0.5062, 0.9049, 0.4324, 0.8949, 0.4388, 0.8702, 0.4911, 0.8817, 0.3159, 0.8682, 0.3216, 0.8932, 0.2472, 0.9012, 0.263, 0.8783, 0.5062, 0.9049, 0.4911, 0.8817, 0.5728, 0.8605, 0.6048, 0.8799, 0.1815, 0.8547, 0.263, 0.8783, 0.2472, 0.9012, 0.1487, 0.8733, 0.6048, 0.8799, 0.5728, 0.8605, 0.5864, 0.794, 0.62, 0.7916, 0.1697, 0.7875, 0.1815, 0.8547, 0.1487, 0.8733, 0.1361, 0.7841, 0.62, 0.7916, 0.5864, 0.794, 0.549, 0.7464, 0.5638, 0.7392, 0.2087, 0.7409, 0.1697, 0.7875, 0.1361, 0.7841, 0.1941, 0.7332, 0.5638, 0.7392, 0.549, 0.7464, 0.5003, 0.7117, 0.5083, 0.6977, 0.2584, 0.7075, 0.2087, 0.7409, 0.1941, 0.7332, 0.2508, 0.6932, 0.5083, 0.6977, 0.5003, 0.7117, 0.4386, 0.6807, 0.4348, 0.6589, 0.321, 0.678, 0.2584, 0.7075, 0.2508, 0.6932, 0.3253, 0.6562, 0.5003, 0.7117, 0.5057, 0.7309, 0.453, 0.7, 0.4386, 0.6807, 0.3061, 0.697, 0.2525, 0.7266, 0.2584, 0.7075, 0.321, 0.678, 0.549, 0.7464, 0.5429, 0.7558, 0.5057, 0.7309, 0.5003, 0.7117, 0.2525, 0.7266, 0.2146, 0.7504, 0.2087, 0.7409, 0.2584, 0.7075, 0.5864, 0.794, 0.5681, 0.7874, 0.5429, 0.7558, 0.549, 0.7464, 0.2146, 0.7504, 0.1883, 0.7814, 0.1697, 0.7875, 0.2087, 0.7409, 0.5728, 0.8605, 0.5555, 0.8264, 0.5681, 0.7874, 0.5864, 0.794, 0.1883, 0.7814, 0.1998, 0.8209, 0.1815, 0.8547, 0.1697, 0.7875, 0.4911, 0.8817, 0.5012, 0.8444, 0.5555, 0.8264, 0.5728, 0.8605, 0.1998, 0.8209, 0.2538, 0.8405, 0.263, 0.8783, 0.1815, 0.8547, 0.4911, 0.8817, 0.4388, 0.8702, 0.4578, 0.84, 0.5012, 0.8444, 0.2976, 0.8374, 0.3159, 0.8682, 0.263, 0.8783, 0.2538, 0.8405, 0.7602, 0.1932, 0.7855, 0.1523, 0.796, 0.177, 0.7832, 0.1874, 0.2336, 0.1756, 0.246, 0.151, 0.2716, 0.1939, 0.247, 0.1871, 0.391, 0.6119, 0.4348, 0.6589, 0.4386, 0.6807, 0.3948, 0.6861, 0.321, 0.678, 0.3253, 0.6562, 0.3699, 0.6102, 0.3648, 0.6844, 0.789, 0.2333, 0.7602, 0.1932, 0.7832, 0.1874, 0.8096, 0.2339, 0.247, 0.1871, 0.2716, 0.1939, 0.2413, 0.237, 0.2192, 0.2374, 0.3917, 0.8621, 0.4016, 0.8415, 0.4388, 0.8702, 0.4324, 0.8949, 0.3159, 0.8682, 0.354, 0.8403, 0.3634, 0.8613, 0.3216, 0.8932, 0.4386, 0.6807, 0.453, 0.7, 0.435, 0.7183, 0.3948, 0.6861, 0.3237, 0.7157, 0.3061, 0.697, 0.321, 0.678, 0.3648, 0.6844, 0.4337, 0.7297, 0.3847, 0.7103, 0.3948, 0.6861, 0.435, 0.7183, 0.3648, 0.6844, 0.3744, 0.709, 0.3247, 0.7272, 0.3237, 0.7157, 0.411, 0.7477, 0.3847, 0.7103, 0.4337, 0.7297, 0.4278, 0.7428, 0.3247, 0.7272, 0.3744, 0.709, 0.347, 0.7458, 0.3303, 0.7405, 0.4181, 0.7849, 0.3847, 0.7954, 0.3847, 0.7103, 0.411, 0.7477, 0.3744, 0.709, 0.3723, 0.7945, 0.339, 0.7831, 0.347, 0.7458, 0.4016, 0.8415, 0.3847, 0.7954, 0.4181, 0.7849, 0.4313, 0.8175, 0.339, 0.7831, 0.3723, 0.7945, 0.354, 0.8403, 0.3248, 0.8155, 0.4388, 0.8702, 0.4016, 0.8415, 0.4313, 0.8175, 0.4578, 0.84, 0.3248, 0.8155, 0.354, 0.8403, 0.3159, 0.8682, 0.2976, 0.8374, 0.8096, 0.2339, 0.8163, 0.2031, 0.8251, 0.2098, 0.8293, 0.2196, 0.1998, 0.2148, 0.2098, 0.2062, 0.2192, 0.2374, 0.1991, 0.2225, 0.8096, 0.2339, 0.7832, 0.1874, 0.8022, 0.1846, 0.8163, 0.2031, 0.2265, 0.1831, 0.247, 0.1871, 0.2192, 0.2374, 0.2098, 0.2062, 0.7832, 0.1874, 0.796, 0.177, 0.8022, 0.1846, 0.2265, 0.1831, 0.2336, 0.1756, 0.247, 0.1871, 0.4578, 0.84, 0.4313, 0.8175, 0.4485, 0.8046, 0.4734, 0.8247, 0.3079, 0.802, 0.3248, 0.8155, 0.2976, 0.8374, 0.2824, 0.8215, 0.4313, 0.8175, 0.4181, 0.7849, 0.4359, 0.7796, 0.4485, 0.8046, 0.3212, 0.7772, 0.339, 0.7831, 0.3248, 0.8155, 0.3079, 0.802, 0.4181, 0.7849, 0.411, 0.7477, 0.4237, 0.7542, 0.4359, 0.7796, 0.3341, 0.752, 0.347, 0.7458, 0.339, 0.7831, 0.3212, 0.7772, 0.411, 0.7477, 0.4278, 0.7428, 0.4379, 0.7498, 0.4237, 0.7542, 0.3199, 0.7473, 0.3303, 0.7405, 0.347, 0.7458, 0.3341, 0.752, 0.4278, 0.7428, 0.4337, 0.7297, 0.4454, 0.732, 0.4379, 0.7498, 0.3129, 0.7292, 0.3247, 0.7272, 0.3303, 0.7405, 0.3199, 0.7473, 0.4337, 0.7297, 0.435, 0.7183, 0.441, 0.7244, 0.4454, 0.732, 0.3175, 0.7217, 0.3237, 0.7157, 0.3247, 0.7272, 0.3129, 0.7292, 0.435, 0.7183, 0.453, 0.7, 0.4553, 0.7137, 0.441, 0.7244, 0.3035, 0.7107, 0.3061, 0.697, 0.3237, 0.7157, 0.3175, 0.7217, 0.5012, 0.8444, 0.4578, 0.84, 0.4734, 0.8247, 0.5125, 0.8288, 0.2824, 0.8215, 0.2976, 0.8374, 0.2538, 0.8405, 0.243, 0.8246, 0.5555, 0.8264, 0.5012, 0.8444, 0.5125, 0.8288, 0.5509, 0.8118, 0.243, 0.8246, 0.2538, 0.8405, 0.1998, 0.8209, 0.2048, 0.8064, 0.5681, 0.7874, 0.5555, 0.8264, 0.5509, 0.8118, 0.5521, 0.7877, 0.2048, 0.8064, 0.1998, 0.8209, 0.1883, 0.7814, 0.2043, 0.7822, 0.5429, 0.7558, 0.5681, 0.7874, 0.5521, 0.7877, 0.5394, 0.7645, 0.2043, 0.7822, 0.1883, 0.7814, 0.2146, 0.7504, 0.2178, 0.7593, 0.5057, 0.7309, 0.5429, 0.7558, 0.5394, 0.7645, 0.5084, 0.7431, 0.2178, 0.7593, 0.2146, 0.7504, 0.2525, 0.7266, 0.2494, 0.7387, 0.453, 0.7, 0.5057, 0.7309, 0.5084, 0.7431, 0.4553, 0.7137, 0.2494, 0.7387, 0.2525, 0.7266, 0.3061, 0.697, 0.3035, 0.7107, 0.4379, 0.7498, 0.4454, 0.732, 0.4708, 0.7484, 0.4548, 0.7617, 0.287, 0.745, 0.3129, 0.7292, 0.3199, 0.7473, 0.3027, 0.7587, 0.4548, 0.7617, 0.4708, 0.7484, 0.4889, 0.7705, 0.4754, 0.7839, 0.2683, 0.7667, 0.287, 0.745, 0.3027, 0.7587, 0.2814, 0.7805, 0.4754, 0.7839, 0.4889, 0.7705, 0.5037, 0.7876, 0.4945, 0.8025, 0.253, 0.7834, 0.2683, 0.7667, 0.2814, 0.7805, 0.2618, 0.7986, 0.4945, 0.8025, 0.5037, 0.7876, 0.5186, 0.7916, 0.5168, 0.8073, 0.2379, 0.787, 0.253, 0.7834, 0.2618, 0.7986, 0.2392, 0.8029, 0.5125, 0.8288, 0.4734, 0.8247, 0.4945, 0.8025, 0.5168, 0.8073, 0.2618, 0.7986, 0.2824, 0.8215, 0.243, 0.8246, 0.2392, 0.8029, 0.4485, 0.8046, 0.4754, 0.7839, 0.4945, 0.8025, 0.4734, 0.8247, 0.2618, 0.7986, 0.2814, 0.7805, 0.3079, 0.802, 0.2824, 0.8215, 0.4485, 0.8046, 0.4359, 0.7796, 0.4548, 0.7617, 0.4754, 0.7839, 0.3027, 0.7587, 0.3212, 0.7772, 0.3079, 0.802, 0.2814, 0.7805, 0.4379, 0.7498, 0.4548, 0.7617, 0.4359, 0.7796, 0.4237, 0.7542, 0.3212, 0.7772, 0.3027, 0.7587, 0.3199, 0.7473, 0.3341, 0.752, 0.441, 0.7244, 0.4553, 0.7137, 0.4708, 0.7484, 0.4454, 0.732, 0.287, 0.745, 0.3035, 0.7107, 0.3175, 0.7217, 0.3129, 0.7292, 0.5084, 0.7431, 0.4889, 0.7705, 0.4708, 0.7484, 0.4553, 0.7137, 0.287, 0.745, 0.2683, 0.7667, 0.2494, 0.7387, 0.3035, 0.7107, 0.5394, 0.7645, 0.5037, 0.7876, 0.4889, 0.7705, 0.5084, 0.7431, 0.2683, 0.7667, 0.253, 0.7834, 0.2178, 0.7593, 0.2494, 0.7387, 0.5521, 0.7877, 0.5186, 0.7916, 0.5037, 0.7876, 0.5394, 0.7645, 0.253, 0.7834, 0.2379, 0.787, 0.2043, 0.7822, 0.2178, 0.7593, 0.5509, 0.8118, 0.5168, 0.8073, 0.5186, 0.7916, 0.5521, 0.7877, 0.2379, 0.787, 0.2392, 0.8029, 0.2048, 0.8064, 0.2043, 0.7822, 0.5125, 0.8288, 0.5168, 0.8073, 0.5509, 0.8118, 0.2048, 0.8064, 0.2392, 0.8029, 0.243, 0.8246, 0.5083, 0.6977, 0.4348, 0.6589, 0.4841, 0.6288, 0.5434, 0.6835, 0.2769, 0.6251, 0.3253, 0.6562, 0.2508, 0.6932, 0.2161, 0.6781, 0.5638, 0.7392, 0.5083, 0.6977, 0.5434, 0.6835, 0.5811, 0.7269, 0.2161, 0.6781, 0.2508, 0.6932, 0.1941, 0.7332, 0.1772, 0.7204, 0.62, 0.7916, 0.5638, 0.7392, 0.5811, 0.7269, 0.6167, 0.76, 0.1772, 0.7204, 0.1941, 0.7332, 0.1361, 0.7841, 0.1404, 0.7524, 0.7075, 0.7599, 0.62, 0.7916, 0.6167, 0.76, 0.6606, 0.7412, 0.1404, 0.7524, 0.1361, 0.7841, 0.04953, 0.7488, 0.09704, 0.7321, 0.7455, 0.6521, 0.7075, 0.7599, 0.6606, 0.7412, 0.6773, 0.6704, 0.09704, 0.7321, 0.04953, 0.7488, 0.01941, 0.6397, 0.08356, 0.662, 0.7408, 0.5724, 0.7455, 0.6521, 0.6773, 0.6704, 0.6714, 0.5927, 0.08356, 0.662, 0.01941, 0.6397, 0.03366, 0.5644, 0.09282, 0.5899, 0.6773, 0.6704, 0.5434, 0.6835, 0.4841, 0.6288, 0.6714, 0.5927, 0.2769, 0.6251, 0.2161, 0.6781, 0.08356, 0.662, 0.09282, 0.5899, 0.6773, 0.6704, 0.6606, 0.7412, 0.5811, 0.7269, 0.5434, 0.6835, 0.1772, 0.7204, 0.09704, 0.7321, 0.08356, 0.662, 0.2161, 0.6781, 0.6606, 0.7412, 0.6167, 0.76, 0.5811, 0.7269, 0.1772, 0.7204, 0.1404, 0.7524, 0.09704, 0.7321, 0.8424, 0.1952, 0.8293, 0.2196, 0.8346, 0.2069, 0.8347, 0.207, 0.03366, 0.5644, 0.05122, 0.5227, 0.145, 0.5626, 0.09282, 0.5899, 0.6204, 0.5657, 0.6714, 0.5927, 0.4841, 0.6288, 0.4981, 0.5523, 0.2769, 0.6251, 0.09282, 0.5899, 0.145, 0.5626, 0.2642, 0.5501, 0.391, 0.6119, 0.4981, 0.5523, 0.4841, 0.6288, 0.4348, 0.6589, 0.2769, 0.6251, 0.2642, 0.5501, 0.3699, 0.6102, 0.3253, 0.6562])
me_suzanne.materials.append(mat_material_001)
me_suzanne.use_remesh_preserve_volume = False
me_suzanne.use_remesh_preserve_attributes = False
me_suzanne.use_mirror_vertex_groups = False
me_suzanne.update()
me_big_fire_02 = bpy.data.meshes.new('Big_Fire_02')
me_big_fire_02.from_pydata([(-0.8889, -0.5, 0.0), (0.8889, -0.5, 0.0), (-0.8889, 0.5, 0.0), (0.8889, 0.5, 0.0)], [], [(0, 1, 3, 2)])
_uv = me_big_fire_02.uv_layers.new(name='UVMap')
_uv.uv.foreach_set('vector', [0.0, 0.0, 1.0, 0.0, 1.0, 1.0, 0.0, 1.0])
me_big_fire_02.materials.append(mat_big_fire_02)
me_big_fire_02.use_remesh_preserve_volume = False
me_big_fire_02.use_remesh_preserve_attributes = False
me_big_fire_02.use_mirror_vertex_groups = False
me_big_fire_02.update()
me_particles_05 = bpy.data.meshes.new('Particles_05')
me_particles_05.from_pydata([(-0.8889, -0.5, 0.0), (0.8889, -0.5, 0.0), (-0.8889, 0.5, 0.0), (0.8889, 0.5, 0.0)], [], [(0, 1, 3, 2)])
_uv = me_particles_05.uv_layers.new(name='UVMap')
_uv.uv.foreach_set('vector', [0.0, 0.0, 1.0, 0.0, 1.0, 1.0, 0.0, 1.0])
me_particles_05.materials.append(mat_particles_05)
me_particles_05.use_remesh_preserve_volume = False
me_particles_05.use_remesh_preserve_attributes = False
me_particles_05.use_mirror_vertex_groups = False
me_particles_05.update()
me_cube = bpy.data.meshes.new('Cube')
me_cube.from_pydata([(-1.0, -1.0, -1.0), (-1.0, -1.0, 1.0), (-1.0, 1.0, -1.0), (-1.0, 1.0, 1.0), (1.0, -1.0, -1.0), (1.0, -1.0, 1.0), (1.0, 1.0, -1.0), (1.0, 1.0, 1.0)], [], [(0, 1, 3, 2), (2, 3, 7, 6), (6, 7, 5, 4), (4, 5, 1, 0), (2, 6, 4, 0), (7, 3, 1, 5)])
_uv = me_cube.uv_layers.new(name='UVMap')
_uv.uv.foreach_set('vector', [0.375, 0.0, 0.625, 0.0, 0.625, 0.25, 0.375, 0.25, 0.375, 0.25, 0.625, 0.25, 0.625, 0.5, 0.375, 0.5, 0.375, 0.5, 0.625, 0.5, 0.625, 0.75, 0.375, 0.75, 0.375, 0.75, 0.625, 0.75, 0.625, 1.0, 0.375, 1.0, 0.125, 0.5, 0.375, 0.5, 0.375, 0.75, 0.125, 0.75, 0.625, 0.5, 0.875, 0.5, 0.875, 0.75, 0.625, 0.75])
me_cube.materials.append(mat_material)
me_cube.use_remesh_preserve_volume = False
me_cube.use_remesh_preserve_attributes = False
me_cube.use_mirror_vertex_groups = False
me_cube.update()

# ---- curves / text
txt_text = bpy.data.curves.new('Text', 'FONT')
txt_text.dimensions = '2D'
txt_text.body = 'SCIFX'
txt_text.materials.append(mat_material_001)
txt_text.use_path_clamp = True
txt_text.bevel_mode = 'OBJECT'
txt_text.bevel_resolution = 1
txt_text.offset = 0.04
txt_text.extrude = 0.01
txt_text.bevel_depth = 0.05
txt_text_001 = bpy.data.curves.new('Text.001', 'FONT')
txt_text_001.dimensions = '2D'
txt_text_001.body = '100%'
txt_text_001.materials.append(mat_material_001)
txt_text_001.use_path_clamp = True
txt_text_001.bevel_mode = 'OBJECT'
txt_text_001.bevel_resolution = 1
txt_text_001.offset = 0.04
txt_text_001.extrude = 0.01
txt_text_001.bevel_depth = 0.05
txt_text_001.size = 1.21
txt_text_001.space_line = 1.2
txt_text_002 = bpy.data.curves.new('Text.002', 'FONT')
txt_text_002.dimensions = '2D'
txt_text_002.body = 'BlENDER'
txt_text_002.materials.append(mat_material_001)
txt_text_002.use_path_clamp = True
txt_text_002.bevel_mode = 'OBJECT'
txt_text_002.bevel_resolution = 1
txt_text_002.offset = 0.03
txt_text_002.extrude = 0.01
txt_text_002.bevel_depth = 0.05
txt_text_002.size = 0.9
cu_simple_beziercurve = bpy.data.curves.new('Simple_BezierCurve', 'CURVE')
cu_simple_beziercurve.dimensions = '3D'
cu_simple_beziercurve.use_path_clamp = True
cu_simple_beziercurve.fill_mode = 'FULL'
cu_beziercurve = bpy.data.curves.new('BezierCurve', 'CURVE')
cu_beziercurve.dimensions = '3D'
_sp = cu_beziercurve.splines.new('BEZIER'); _sp.bezier_points.add(2)
_sp.bezier_points.foreach_set('co', [0.0453, 0.06526, 0.04678, 0.02648, 0.03109, 0.04678, 0.02035, 0.00836, 0.04678])
_sp.bezier_points.foreach_set('handle_left', [0.04787, 0.07238, 0.04678, 0.03983, 0.04305, 0.04678, 0.02044, 0.01964, 0.04678])
_sp.bezier_points.foreach_set('handle_right', [0.03959, 0.04938, 0.04678, 0.01713, 0.02271, 0.04678, 0.02025, -0.002156, 0.04678])
for _p, _l, _r in zip(_sp.bezier_points, ['ALIGNED', 'ALIGNED', 'ALIGNED'], ['ALIGNED', 'ALIGNED', 'ALIGNED']): _p.handle_left_type = _l; _p.handle_right_type = _r
_sp.order_v = 1
cu_beziercurve.use_path = True
cu_beziercurve.use_path_clamp = True
cu_beziercurve.fill_mode = 'FULL'

# ---- objects
ob_light = bpy.data.objects.new('Light', light_light)
ob_height = bpy.data.objects.new('height', light_light_001)
ob_embient = bpy.data.objects.new('embient', light_point)
ob_point = bpy.data.objects.new('Point', light_point_001)
ob_suzanne = bpy.data.objects.new('Suzanne', me_suzanne)
ob_text = bpy.data.objects.new('Text', txt_text)
ob_text_001 = bpy.data.objects.new('Text.001', txt_text_001)
ob_text_002 = bpy.data.objects.new('Text.002', txt_text_002)
ob_camera = bpy.data.objects.new('Camera', cam_camera)
ob_big_fire_02 = bpy.data.objects.new('Big_Fire_02', me_big_fire_02)
ob_particles_05 = bpy.data.objects.new('Particles_05', me_particles_05)
ob_simple_beziercurve = bpy.data.objects.new('Simple_BezierCurve', cu_simple_beziercurve)
ob_cube = bpy.data.objects.new('Cube', me_cube)
ob_beziercurve = bpy.data.objects.new('BezierCurve', cu_beziercurve)
_N = mat_material_001.node_tree.nodes; _L = mat_material_001.node_tree.links
n0 = _N.new('ShaderNodeTexCoord'); n0.name = 'Texture Coordinate'; n0.location = (12, -172)
n0.object = ob_text
n1 = _N.new('ShaderNodeDisplacement'); n1.name = 'Displacement'; n1.location = (990, -186)
n1.inputs[2].default_value = 1.0
n2 = _N.new('ShaderNodeTexEnvironment'); n2.name = 'Environment Texture'; n2.location = (1256, -343)
n2.image = img_backlight_2k_20_dds
n2.projection = 'MIRROR_BALL'
n3 = _N.new('ShaderNodeMapping'); n3.name = 'Mapping'; n3.location = (856, -432)
n3.inputs[2].default_value = (1.29, 0.0, 0.0)
n4 = _N.new('ShaderNodeTexImage'); n4.name = 'Image Texture'; n4.location = (1082, -695)
n4.image = img_cement_grunge_jpg
n5 = _N.new('ShaderNodeBrightContrast'); n5.name = 'Bright/Contrast'; n5.location = (1402, -588)
n5.inputs[1].default_value = -0.3
n5.inputs[2].default_value = -0.4
n6 = _N.new('ShaderNodeTexNoise'); n6.name = 'Noise Texture.001'; n6.location = (282, -38)
n6.inputs[2].default_value = 8.4
n6.inputs[3].default_value = 9.1
n7 = _N.new('ShaderNodeBrightContrast'); n7.name = 'Bright/Contrast.001'; n7.location = (508, -125)
n7.inputs[1].default_value = -0.7
n7.inputs[2].default_value = 0.5
n8 = _N.new('ShaderNodeRGBToBW'); n8.name = 'RGB to BW'; n8.location = (692, -40)
n9 = _N.new('ShaderNodeMix'); n9.name = 'Mix'; n9.location = (1951, -209)
n9.data_type = 'RGBA'
n10 = _N.new('ShaderNodeHueSaturation'); n10.name = 'Hue Saturation Value'; n10.location = (1602, -473)
n10.inputs[1].default_value = 0.3
n11 = _N.new('ShaderNodeBrightContrast'); n11.name = 'Bright/Contrast.002'; n11.location = (1731, -216)
n11.inputs[1].default_value = 0.6
n11.inputs[2].default_value = -0.3
n12 = _N.new('ShaderNodeTexCoord'); n12.name = 'Texture Coordinate.001'; n12.location = (646, -343)
n12.object = ob_text
n13 = _N.new('ShaderNodeBsdfPrincipled'); n13.name = 'Principled BSDF'; n13.location = (2148, 309)
n13.distribution = 'GGX'
n13.subsurface_method = 'BURLEY'
n13.inputs[1].default_value = 0.55
n13.inputs[3].default_value = 1.45
n13.inputs[13].default_value = 0.6227
n13.inputs[27].default_value = (0.0, 0.0, 0.0, 1.0)
n13.inputs[28].default_value = 1.0
n14 = _N.new('ShaderNodeOutputMaterial'); n14.name = 'Material Output'; n14.location = (2667, -64)
n14.target = 'CYCLES'
n15 = _N.new('ShaderNodeValToRGB'); n15.name = 'ColorRamp.001'; n15.location = (1110, 195)
n15.color_ramp.interpolation = 'CONSTANT'
while len(n15.color_ramp.elements) > 1: n15.color_ramp.elements.remove(n15.color_ramp.elements[-1])
n15.color_ramp.elements[0].position = 0.0; n15.color_ramp.elements[0].color = (0.3998, 0.3998, 0.3998, 1.0)
_e = n15.color_ramp.elements.new(0.04545); _e.color = (1.0, 1.0, 1.0, 1.0)
_e = n15.color_ramp.elements.new(1.0); _e.color = (1.0, 1.0, 1.0, 1.0)
n16 = _N.new('ShaderNodeOutputMaterial'); n16.name = 'Material Output.001'; n16.location = (0, 0)
n16.target = 'EEVEE'
n17 = _N.new('ShaderNodeMixShader'); n17.name = 'Mix Shader'; n17.location = (0, 0)
n17.label = 'Disable Shadow'
n17.hide = True
n18 = _N.new('ShaderNodeLightPath'); n18.name = 'Light Path'; n18.location = (0, 0)
n18.hide = True
n19 = _N.new('ShaderNodeBsdfTransparent'); n19.name = 'Transparent BSDF'; n19.location = (0, 0)
n19.hide = True
_L.new(n13.outputs[0], n14.inputs[0])
_L.new(n6.outputs[1], n7.inputs[0])
_L.new(n0.outputs[3], n6.inputs[0])
_L.new(n7.outputs[0], n8.inputs[0])
_L.new(n8.outputs[0], n15.inputs[0])
_L.new(n8.outputs[0], n1.inputs[0])
_L.new(n2.outputs[0], n9.inputs[6])
_L.new(n1.outputs[0], n14.inputs[2])
_L.new(n3.outputs[0], n2.inputs[0])
_L.new(n4.outputs[0], n5.inputs[0])
_L.new(n0.outputs[3], n4.inputs[0])
_L.new(n5.outputs[0], n10.inputs[4])
_L.new(n10.outputs[0], n9.inputs[7])
_L.new(n9.outputs[2], n13.inputs[0])
_L.new(n11.outputs[0], n9.inputs[0])
_L.new(n10.outputs[0], n11.inputs[0])
_L.new(n12.outputs[6], n3.inputs[0])
_L.new(n15.outputs[0], n13.inputs[2])
_L.new(n1.outputs[0], n16.inputs[2])
_L.new(n13.outputs[0], n17.inputs[1])
_L.new(n17.outputs[0], n16.inputs[0])
_L.new(n18.outputs[1], n17.inputs[0])
_L.new(n19.outputs[0], n17.inputs[2])
n14.is_active_output = True

# ---- transforms, parenting, visibility, modifiers, constraints
ob_light.parent = ob_text
ob_light.matrix_parent_inverse = Matrix(((1.0, 0.0, 0.0, -0.0), (0.0, -4.371e-08, 1.0, 0.0), (0.0, -1.0, -4.371e-08, 0.0), (-0.0, 0.0, -0.0, 1.0)))
ob_light.location = (-0.722, -0.318, -0.3767)
ob_light.rotation_euler = (0.2872, -0.9465, 2.303)
ob_light.lock_rotations_4d = False
ob_light.empty_display_type = 'ARROWS'
ob_light.color = (0.0, 0.0, 0.0, 0.0)
ob_light.lineart.crease_threshold = 0.0
ob_height.parent = ob_text
ob_height.matrix_parent_inverse = Matrix(((1.0, 0.0, 0.0, -0.0), (0.0, -4.371e-08, 1.0, 0.0), (0.0, -1.0, -4.371e-08, 0.0), (-0.0, 0.0, -0.0, 1.0)))
ob_height.location = (-0.1716, -0.1098, 1.164)
ob_height.rotation_euler = (0.2872, -0.9465, 2.303)
ob_height.lock_rotations_4d = False
ob_height.empty_display_type = 'ARROWS'
ob_height.color = (0.0, 0.0, 0.0, 0.0)
ob_height.lineart.crease_threshold = 0.0
ob_embient.parent = ob_text
ob_embient.matrix_parent_inverse = Matrix(((1.0, 0.0, 0.0, -0.0), (0.0, -4.371e-08, 1.0, 0.0), (0.0, -1.0, -4.371e-08, 0.0), (-0.0, 0.0, -0.0, 1.0)))
ob_embient.location = (0.1137, -1.775, 0.5349)
ob_embient.lineart.crease_threshold = 0.0
ob_point.location = (0.4657, 1.537, 2.263)
ob_point.lineart.crease_threshold = 0.0
ob_suzanne.location = (0.7713, -3.069, 0.2418)
ob_suzanne.scale = (0.1698, 0.1698, 0.1698)
ob_suzanne.visible_shadow = False
ob_suzanne.lineart.crease_threshold = 0.0
_m = ob_suzanne.modifiers.new('Subdivision', 'SUBSURF')
_m.uv_smooth = 'PRESERVE_CORNERS'
_m.levels = 2
_m.show_only_control_edges = False
ob_text.location = (0.0, 0.0, 0.0)
ob_text.rotation_euler = (1.571, -0.0, 0.0)
ob_text.visible_shadow = False
ob_text.lineart.crease_threshold = 0.0
ob_text_001.location = (0.03574, 0.0, 0.0)
ob_text_001.rotation_euler = (1.571, -0.0, 0.0)
ob_text_001.hide_viewport = True
ob_text_001.hide_render = True
ob_text_001.visible_shadow = False
ob_text_001.lineart.crease_threshold = 0.0
ob_text_002.location = (-0.45, 0.0, 0.0)
ob_text_002.rotation_euler = (1.571, -0.0, 0.0)
ob_text_002.hide_viewport = True
ob_text_002.hide_render = True
ob_text_002.visible_shadow = False
ob_text_002.lineart.crease_threshold = 0.0
ob_camera.location = (0.9437, -0.2265, 0.1758)
ob_camera.rotation_euler = (1.633, -1.526e-08, -0.008867)
ob_camera.lock_rotations_4d = False
ob_camera.empty_display_type = 'ARROWS'
ob_camera.color = (0.0, 0.0, 0.0, 0.0)
ob_camera.display_type = 'WIRE'
ob_camera.lineart.crease_threshold = 0.0
ob_big_fire_02.location = (0.7928, -0.4846, -0.1687)
ob_big_fire_02.rotation_euler = (1.571, 0.0, 0.0)
ob_big_fire_02.scale = (1.631, 1.631, 1.631)
ob_big_fire_02.visible_shadow = False
ob_big_fire_02.lineart.crease_threshold = 0.0
ob_particles_05.parent = ob_camera
ob_particles_05.matrix_parent_inverse = Matrix(((1.0, -0.008867, 1.525e-08, -0.9676), (-0.0005505, -0.06208, 0.9981, -0.343), (-0.00885, -0.998, -0.06208, -2.681), (0.0, 0.0, -0.0, 1.0)))
ob_particles_05.location = (0.9447, -2.583, 0.1717)
ob_particles_05.rotation_euler = (1.571, 0.0, 0.0)
ob_particles_05.scale = (0.1119, 0.1119, 0.1119)
ob_particles_05.visible_shadow = False
ob_particles_05.lineart.crease_threshold = 0.0
ob_simple_beziercurve.location = (0.0, 0.0, 0.0)
ob_simple_beziercurve.lineart.crease_threshold = 0.0
ob_cube.location = (1.167, 0.7307, 0.4501)
ob_cube.scale = (1.889, 1.889, 1.889)
ob_cube.display_type = 'BOUNDS'
ob_cube.lineart.crease_threshold = 0.0
ob_beziercurve.location = (0.0, 0.0, 0.0)
ob_beziercurve.lineart.crease_threshold = 0.0
txt_text.bevel_object = ob_beziercurve
txt_text_001.bevel_object = ob_beziercurve
txt_text_002.bevel_object = ob_beziercurve

# ---- collection membership
col_light.objects.link(ob_light)
col_light.objects.link(ob_height)
col_light.objects.link(ob_embient)
col_light.objects.link(ob_point)
col_obj.objects.link(ob_suzanne)
col_obj.objects.link(ob_text)
col_obj.objects.link(ob_text_001)
col_obj.objects.link(ob_text_002)
col_obj.objects.link(ob_camera)
col_footage.objects.link(ob_big_fire_02)
col_footage.objects.link(ob_particles_05)
col_helper.objects.link(ob_simple_beziercurve)
col_helper.objects.link(ob_cube)
col_helper.objects.link(ob_beziercurve)

# ---- scene / render settings (as saved in the file)
scene.camera = ob_camera
scene.frame_start = 1; scene.frame_end = 210; scene.frame_set(2)
scene.render.engine = 'BLENDER_EEVEE_NEXT'
scene.render.image_settings.file_format = 'FFMPEG'
scene.render.image_settings.color_mode = 'RGB'
scene.render.fps = 25
scene.render.use_motion_blur = True
scene.render.motion_blur_shutter = 0.8
scene.render.use_stamp_note = True
scene.cycles.use_denoising = False
scene.cycles.samples = 128
scene.cycles.sampling_pattern = 'TABULATED_SOBOL'
scene.cycles.use_adaptive_sampling = False
scene.cycles.use_light_tree = False
scene.eevee.use_taa_reprojection = False
scene.eevee.use_gtao = True
scene.eevee.use_raytracing = True
scene.view_settings.view_transform = 'Filmic'
scene.view_settings.use_curve_mapping = True
scene.view_settings.curve_mapping.use_clip = True
scene.view_settings.curve_mapping.clip_max_x = 1.0
scene.view_settings.curve_mapping.clip_max_y = 1.0
scene.view_settings.curve_mapping.extend = 'EXTRAPOLATED'
scene.view_settings.curve_mapping.white_level = (1.0, 1.0, 1.0)
_c = scene.view_settings.curve_mapping.curves[0]
while len(_c.points) > 2: _c.points.remove(_c.points[-1])
_c.points[0].location = (0.0, 0.0); _c.points[0].handle_type = 'AUTO'
_c.points[1].location = (1.0, 1.0); _c.points[1].handle_type = 'AUTO'
_c = scene.view_settings.curve_mapping.curves[1]
while len(_c.points) > 2: _c.points.remove(_c.points[-1])
_c.points[0].location = (0.0, 0.0); _c.points[0].handle_type = 'AUTO'
_c.points[1].location = (1.0, 1.0); _c.points[1].handle_type = 'AUTO'
_c = scene.view_settings.curve_mapping.curves[2]
while len(_c.points) > 2: _c.points.remove(_c.points[-1])
_c.points[0].location = (0.0, 0.0); _c.points[0].handle_type = 'AUTO'
_c.points[1].location = (1.0, 1.0); _c.points[1].handle_type = 'AUTO'
_c = scene.view_settings.curve_mapping.curves[3]
while len(_c.points) > 2: _c.points.remove(_c.points[-1])
_c.points[0].location = (0.0, 0.0); _c.points[0].handle_type = 'AUTO'
_c.points[1].location = (0.20408, 0.18125); _c.points[1].handle_type = 'AUTO'
_p = _c.points.new(0.44898, 0.5); _p.handle_type = 'AUTO'
_p = _c.points.new(0.77551, 0.85); _p.handle_type = 'AUTO'
_p = _c.points.new(1.0, 1.0); _p.handle_type = 'AUTO'
scene.view_settings.curve_mapping.update()
bpy.context.view_layer.update()
